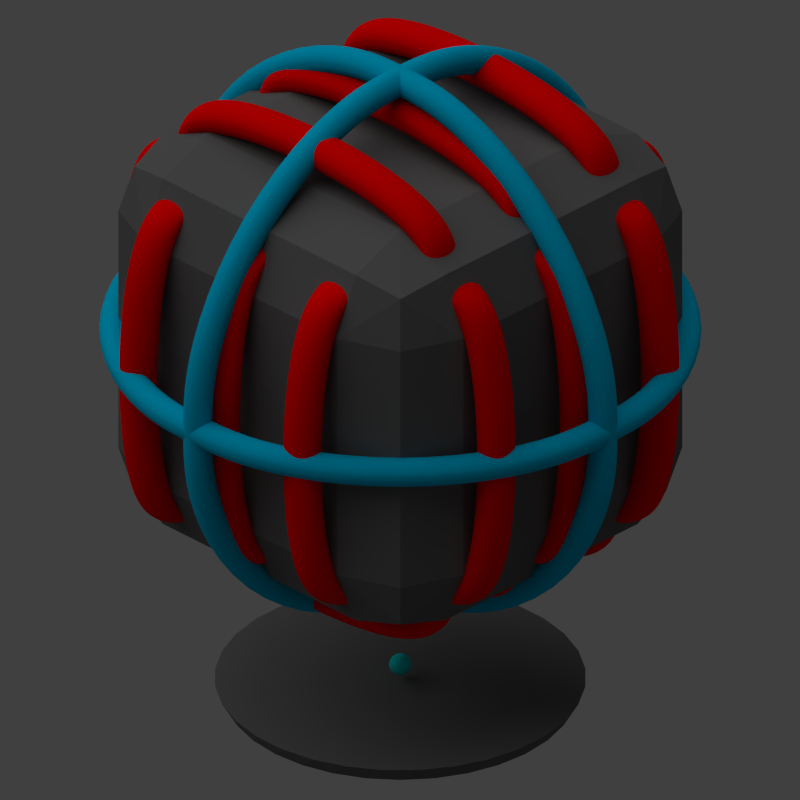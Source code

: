 # Source: compressor.blend  (saved by Blender 2.78.0; exported with 4.5.12 LTS)
import bpy
from mathutils import Matrix  # noqa: F401  (used for matrix-valued properties, if any)

bpy.ops.wm.read_factory_settings(use_empty=True)
scene = bpy.context.scene
scene.name = 'Scene'

# ---- collections
col_collection_1 = bpy.data.collections.new('Collection 1'); scene.collection.children.link(col_collection_1)

# ---- materials (node trees are filled in below, after node groups)
mat_material_006 = bpy.data.materials.new('Material.006')
mat_material_006.alpha_threshold = 0.0
mat_material_006.use_transparent_shadow = False
mat_material_006.diffuse_color = (0.0, 0.8, 0.8, 1.0)
mat_material_006.roughness = 0.5
mat_material_002 = bpy.data.materials.new('Material.002')
mat_material_002.alpha_threshold = 0.0
mat_material_002.use_transparent_shadow = False
mat_material_002.diffuse_color = (0.1376, 0.1376, 0.1376, 1.0)
mat_material_002.roughness = 0.5
mat_material_003 = bpy.data.materials.new('Material.003')
mat_material_003.alpha_threshold = 0.0
mat_material_003.use_transparent_shadow = False
mat_material_003.diffuse_color = (0.0, 0.5, 0.8, 1.0)
mat_material_003.roughness = 0.5
mat_material_001 = bpy.data.materials.new('Material.001')
mat_material_001.alpha_threshold = 0.0
mat_material_001.use_transparent_shadow = False
mat_material_001.diffuse_color = (1.0, 0.0, 0.0, 1.0)
mat_material_001.roughness = 0.5
mat_material = bpy.data.materials.new('Material')
mat_material.alpha_threshold = 0.0
mat_material.use_transparent_shadow = False
mat_material.diffuse_color = (1.0, 0.0, 0.0, 1.0)
mat_material.roughness = 0.5
mat_material.line_color = (0.0, 0.0, 0.0, 1.0)

# ---- material node trees

# ---- world
world_world = bpy.data.worlds.new('World'); scene.world = world_world
world_world.color = (0.05088, 0.05088, 0.05088)
world_world.use_sun_shadow = False
world_world.sun_shadow_jitter_overblur = 0.0
world_world.cycles.sampling_method = 'NONE'
world_world.cycles.sample_map_resolution = 256

# ---- cameras
cam_camera = bpy.data.cameras.new('Camera')
cam_camera.type = 'ORTHO'
cam_camera.clip_end = 100.0
cam_camera.lens = 35.0
cam_camera.sensor_width = 32.0
cam_camera.sensor_height = 18.0
cam_camera.ortho_scale = 7.0
cam_camera.dof.focus_distance = 0.0
cam_camera.dof.aperture_fstop = 128.0

# ---- lights
light_sun = bpy.data.lights.new('Sun', 'SUN')
light_sun.transmission_factor = 0.0
light_sun.angle = 1.571
light_sun.energy = 1.0
light_sun.shadow_buffer_clip_start = 0.5
light_sun.shadow_soft_size = 1.0
light_sun.shadow_cascade_max_distance = 1000.0
light_sun.cycles.use_multiple_importance_sampling = False
light_lamp = bpy.data.lights.new('Lamp', 'POINT')
light_lamp.transmission_factor = 0.0
light_lamp.cutoff_distance = 30.0
light_lamp.energy = 2.0
light_lamp.shadow_buffer_clip_start = 1.001
light_lamp.shadow_soft_size = 1.0
light_lamp.shadow_maximum_resolution = 0.006
light_lamp.use_absolute_resolution = True
light_lamp.cycles.use_multiple_importance_sampling = False

# ---- meshes
me_sphere = bpy.data.meshes.new('Sphere')
me_sphere.from_pydata([(-0.1951, 0.0, 0.9808), (-0.3827, 0.0, 0.9239), (-0.5556, 0.0, 0.8315), (-0.7071, 0.0, 0.7071), (-0.8315, 0.0, 0.5556), (-0.9239, 0.0, 0.3827), (-0.9808, 0.0, 0.1951), (-1.0, 0.0, 7.55e-08), (-0.9808, 0.0, -0.1951), (-0.9239, 0.0, -0.3827), (-0.8315, 0.0, -0.5556), (-0.7071, 0.0, -0.7071), (-0.5556, 0.0, -0.8315), (-0.3827, 0.0, -0.9239), (-0.1951, 0.0, -0.9808), (-0.1913, 0.03806, 0.9808), (-0.3753, 0.07466, 0.9239), (-0.5449, 0.1084, 0.8315), (-0.6935, 0.1379, 0.7071), (-0.8155, 0.1622, 0.5556), (-0.9061, 0.1802, 0.3827), (-0.9619, 0.1913, 0.1951), (-0.9808, 0.1951, 7.55e-08), (-0.9619, 0.1913, -0.1951), (-0.9061, 0.1802, -0.3827), (-0.8155, 0.1622, -0.5556), (-0.6935, 0.1379, -0.7071), (-0.5449, 0.1084, -0.8315), (-0.3753, 0.07466, -0.9239), (-0.1913, 0.03806, -0.9808), (-0.1802, 0.07466, 0.9808), (-0.3536, 0.1464, 0.9239), (-0.5133, 0.2126, 0.8315), (-0.6533, 0.2706, 0.7071), (-0.7682, 0.3182, 0.5556), (-0.8536, 0.3536, 0.3827), (-0.9061, 0.3753, 0.1951), (-0.9239, 0.3827, 7.55e-08), (-0.9061, 0.3753, -0.1951), (-0.8536, 0.3536, -0.3827), (-0.7682, 0.3182, -0.5556), (-0.6533, 0.2706, -0.7071), (-0.5133, 0.2126, -0.8315), (-0.3536, 0.1464, -0.9239), (-0.1802, 0.07466, -0.9808), (-0.1622, 0.1084, 0.9808), (-0.3182, 0.2126, 0.9239), (-0.4619, 0.3087, 0.8315), (-0.5879, 0.3928, 0.7071), (-0.6913, 0.4619, 0.5556), (-0.7682, 0.5133, 0.3827), (-0.8155, 0.5449, 0.1951), (-0.8315, 0.5556, 7.55e-08), (-0.8155, 0.5449, -0.1951), (-0.7682, 0.5133, -0.3827), (-0.6913, 0.4619, -0.5556), (-0.5879, 0.3928, -0.7071), (-0.4619, 0.3087, -0.8315), (-0.3182, 0.2126, -0.9239), (-0.1622, 0.1084, -0.9808), (-0.1379, 0.1379, 0.9808), (-0.2706, 0.2706, 0.9239), (-0.3928, 0.3928, 0.8315), (-0.5, 0.5, 0.7071), (-0.5879, 0.5879, 0.5556), (-0.6533, 0.6533, 0.3827), (-0.6935, 0.6935, 0.1951), (-0.7071, 0.7071, 7.55e-08), (-0.6935, 0.6935, -0.1951), (-0.6533, 0.6533, -0.3827), (-0.5879, 0.5879, -0.5556), (-0.5, 0.5, -0.7071), (-0.3928, 0.3928, -0.8315), (-0.2706, 0.2706, -0.9239), (-0.1379, 0.1379, -0.9808), (-0.1084, 0.1622, 0.9808), (-0.2126, 0.3182, 0.9239), (-0.3087, 0.4619, 0.8315), (-0.3928, 0.5879, 0.7071), (-0.4619, 0.6913, 0.5556), (-0.5133, 0.7682, 0.3827), (-0.5449, 0.8155, 0.1951), (-0.5556, 0.8315, 7.55e-08), (-0.5449, 0.8155, -0.1951), (-0.5133, 0.7682, -0.3827), (-0.4619, 0.6913, -0.5556), (-0.3928, 0.5879, -0.7071), (-0.3087, 0.4619, -0.8315), (-0.2126, 0.3182, -0.9239), (-0.1084, 0.1622, -0.9808), (-0.07466, 0.1802, 0.9808), (-0.1464, 0.3536, 0.9239), (-0.2126, 0.5133, 0.8315), (-0.2706, 0.6533, 0.7071), (-0.3182, 0.7682, 0.5556), (-0.3536, 0.8536, 0.3827), (-0.3753, 0.9061, 0.1951), (-0.3827, 0.9239, 7.55e-08), (-0.3753, 0.9061, -0.1951), (-0.3536, 0.8536, -0.3827), (-0.3182, 0.7682, -0.5556), (-0.2706, 0.6533, -0.7071), (-0.2126, 0.5133, -0.8315), (-0.1464, 0.3536, -0.9239), (-0.07466, 0.1802, -0.9808), (-0.03806, 0.1913, 0.9808), (-0.07466, 0.3753, 0.9239), (-0.1084, 0.5449, 0.8315), (-0.1379, 0.6935, 0.7071), (-0.1622, 0.8155, 0.5556), (-0.1802, 0.9061, 0.3827), (-0.1913, 0.9619, 0.1951), (-0.1951, 0.9808, 7.55e-08), (-0.1913, 0.9619, -0.1951), (-0.1802, 0.9061, -0.3827), (-0.1622, 0.8155, -0.5556), (-0.1379, 0.6935, -0.7071), (-0.1084, 0.5449, -0.8315), (-0.07466, 0.3753, -0.9239), (-0.03806, 0.1913, -0.9808), (3.266e-07, 0.1951, 0.9808), (3.192e-07, 0.3827, 0.9239), (3.117e-07, 0.5556, 0.8315), (3.192e-07, 0.7071, 0.7071), (3.341e-07, 0.8315, 0.5556), (2.745e-07, 0.9239, 0.3827), (3.937e-07, 0.9808, 0.1951), (3.788e-07, 1.0, 7.55e-08), (3.937e-07, 0.9808, -0.1951), (2.298e-07, 0.9239, -0.3827), (3.341e-07, 0.8315, -0.5556), (3.192e-07, 0.7071, -0.7071), (3.415e-07, 0.5556, -0.8315), (3.043e-07, 0.3827, -0.9239), (3.08e-07, 0.1951, -0.9808), (0.03806, 0.1913, 0.9808), (0.07466, 0.3753, 0.9239), (0.1084, 0.5449, 0.8315), (0.138, 0.6935, 0.7071), (0.1622, 0.8155, 0.5556), (0.1802, 0.9061, 0.3827), (0.1913, 0.9619, 0.1951), (0.1951, 0.9808, 7.55e-08), (0.1913, 0.9619, -0.1951), (0.1802, 0.9061, -0.3827), (0.1622, 0.8155, -0.5556), (0.138, 0.6935, -0.7071), (0.1084, 0.5449, -0.8315), (0.07466, 0.3753, -0.9239), (0.03806, 0.1913, -0.9808), (0.07466, 0.1802, 0.9808), (0.1464, 0.3536, 0.9239), (0.2126, 0.5133, 0.8315), (0.2706, 0.6533, 0.7071), (0.3182, 0.7682, 0.5556), (0.3536, 0.8536, 0.3827), (0.3753, 0.9061, 0.1951), (0.3827, 0.9239, 7.55e-08), (0.3753, 0.9061, -0.1951), (0.3536, 0.8536, -0.3827), (0.3182, 0.7682, -0.5556), (0.2706, 0.6533, -0.7071), (0.2126, 0.5133, -0.8315), (0.1464, 0.3536, -0.9239), (0.07466, 0.1802, -0.9808), (0.1084, 0.1622, 0.9808), (0.2126, 0.3182, 0.9239), (0.3087, 0.4619, 0.8315), (0.3928, 0.5879, 0.7071), (0.4619, 0.6913, 0.5556), (0.5133, 0.7682, 0.3827), (0.5449, 0.8155, 0.1951), (0.5556, 0.8315, 7.55e-08), (0.5449, 0.8155, -0.1951), (0.5133, 0.7682, -0.3827), (0.4619, 0.6913, -0.5556), (0.3928, 0.5879, -0.7071), (0.3087, 0.4619, -0.8315), (0.2126, 0.3182, -0.9239), (0.1084, 0.1622, -0.9808), (0.138, 0.1379, 0.9808), (0.2706, 0.2706, 0.9239), (0.3928, 0.3928, 0.8315), (0.5, 0.5, 0.7071), (0.5879, 0.5879, 0.5556), (0.6533, 0.6533, 0.3827), (0.6935, 0.6935, 0.1951), (0.7071, 0.7071, 7.55e-08), (0.6935, 0.6935, -0.1951), (0.6533, 0.6533, -0.3827), (0.5879, 0.5879, -0.5556), (0.5, 0.5, -0.7071), (0.3928, 0.3928, -0.8315), (0.2706, 0.2706, -0.9239), (0.138, 0.1379, -0.9808), (0.1622, 0.1084, 0.9808), (0.3182, 0.2126, 0.9239), (0.4619, 0.3087, 0.8315), (0.5879, 0.3928, 0.7071), (0.6913, 0.4619, 0.5556), (0.7682, 0.5133, 0.3827), (0.8155, 0.5449, 0.1951), (0.8315, 0.5556, 7.55e-08), (0.8155, 0.5449, -0.1951), (0.7682, 0.5133, -0.3827), (0.6913, 0.4619, -0.5556), (0.5879, 0.3928, -0.7071), (0.4619, 0.3087, -0.8315), (0.3182, 0.2126, -0.9239), (0.1622, 0.1084, -0.9808), (0.1802, 0.07466, 0.9808), (0.3536, 0.1464, 0.9239), (0.5133, 0.2126, 0.8315), (0.6533, 0.2706, 0.7071), (0.7682, 0.3182, 0.5556), (0.8536, 0.3536, 0.3827), (0.9061, 0.3753, 0.1951), (0.9239, 0.3827, 7.55e-08), (0.9061, 0.3753, -0.1951), (0.8536, 0.3536, -0.3827), (0.7682, 0.3182, -0.5556), (0.6533, 0.2706, -0.7071), (0.5133, 0.2126, -0.8315), (0.3536, 0.1464, -0.9239), (0.1802, 0.07466, -0.9808), (0.1913, 0.03806, 0.9808), (0.3753, 0.07466, 0.9239), (0.5449, 0.1084, 0.8315), (0.6935, 0.1379, 0.7071), (0.8155, 0.1622, 0.5556), (0.9061, 0.1802, 0.3827), (0.9619, 0.1913, 0.1951), (0.9808, 0.1951, 7.55e-08), (0.9619, 0.1913, -0.1951), (0.9061, 0.1802, -0.3827), (0.8155, 0.1622, -0.5556), (0.6935, 0.1379, -0.7071), (0.5449, 0.1084, -0.8315), (0.3753, 0.07466, -0.9239), (0.1913, 0.03806, -0.9808), (0.1951, -7.212e-09, 0.9808), (0.3827, 4.122e-08, 0.9239), (0.5556, 2.632e-08, 0.8315), (0.7071, -2.584e-08, 0.7071), (0.8315, -8.544e-08, 0.5556), (0.9239, 6.357e-08, 0.3827), (0.9808, -8.544e-08, 0.1951), (1.0, -1.003e-07, 7.55e-08), (0.9808, -8.544e-08, -0.1951), (0.9239, 6.357e-08, -0.3827), (0.8315, -8.544e-08, -0.5556), (0.7071, -2.584e-08, -0.7071), (0.5556, -1.094e-08, -0.8315), (0.3827, 3.964e-09, -0.9239), (0.1951, 3.964e-09, -0.9808), (0.1913, -0.03806, 0.9808), (0.3753, -0.07466, 0.9239), (0.5449, -0.1084, 0.8315), (0.6935, -0.1379, 0.7071), (0.8155, -0.1622, 0.5556), (0.9061, -0.1802, 0.3827), (0.9619, -0.1913, 0.1951), (0.9808, -0.1951, 7.55e-08), (0.9619, -0.1913, -0.1951), (0.9061, -0.1802, -0.3827), (0.8155, -0.1622, -0.5556), (0.6935, -0.1379, -0.7071), (0.5449, -0.1084, -0.8315), (0.3753, -0.07466, -0.9239), (0.1913, -0.03806, -0.9808), (0.1802, -0.07466, 0.9808), (0.3536, -0.1464, 0.9239), (0.5133, -0.2126, 0.8315), (0.6533, -0.2706, 0.7071), (0.7682, -0.3182, 0.5556), (0.8536, -0.3536, 0.3827), (0.9061, -0.3753, 0.1951), (0.9239, -0.3827, 7.55e-08), (0.9061, -0.3753, -0.1951), (0.8536, -0.3536, -0.3827), (0.7682, -0.3182, -0.5556), (0.6533, -0.2706, -0.7071), (0.5133, -0.2126, -0.8315), (0.3536, -0.1464, -0.9239), (0.1802, -0.07466, -0.9808), (0.1622, -0.1084, 0.9808), (0.3182, -0.2126, 0.9239), (0.4619, -0.3087, 0.8315), (0.5879, -0.3928, 0.7071), (0.6913, -0.4619, 0.5556), (0.7682, -0.5133, 0.3827), (0.8155, -0.5449, 0.1951), (0.8315, -0.5556, 7.55e-08), (0.8155, -0.5449, -0.1951), (0.7682, -0.5133, -0.3827), (0.6913, -0.4619, -0.5556), (0.5879, -0.3928, -0.7071), (0.4619, -0.3087, -0.8315), (0.3182, -0.2126, -0.9239), (0.1622, -0.1084, -0.9808), (0.138, -0.1379, 0.9808), (0.2706, -0.2706, 0.9239), (0.3928, -0.3928, 0.8315), (0.5, -0.5, 0.7071), (0.5879, -0.5879, 0.5556), (0.6533, -0.6533, 0.3827), (0.6935, -0.6935, 0.1951), (0.7071, -0.7071, 7.55e-08), (0.6935, -0.6935, -0.1951), (0.6533, -0.6533, -0.3827), (0.5879, -0.5879, -0.5556), (0.5, -0.5, -0.7071), (0.3928, -0.3928, -0.8315), (0.2706, -0.2706, -0.9239), (0.1379, -0.1379, -0.9808), (0.1084, -0.1622, 0.9808), (0.2126, -0.3182, 0.9239), (0.3087, -0.4619, 0.8315), (0.3928, -0.5879, 0.7071), (0.4619, -0.6913, 0.5556), (0.5133, -0.7682, 0.3827), (0.5449, -0.8155, 0.1951), (0.5556, -0.8315, 7.55e-08), (0.5449, -0.8155, -0.1951), (0.5133, -0.7682, -0.3827), (0.4619, -0.6913, -0.5556), (0.3928, -0.5879, -0.7071), (0.3087, -0.4619, -0.8315), (0.2126, -0.3182, -0.9239), (0.1084, -0.1622, -0.9808), (3.258e-07, 0.0, -1.0), (0.07466, -0.1802, 0.9808), (0.1464, -0.3536, 0.9239), (0.2126, -0.5133, 0.8315), (0.2706, -0.6533, 0.7071), (0.3182, -0.7682, 0.5556), (0.3536, -0.8536, 0.3827), (0.3753, -0.9061, 0.1951), (0.3827, -0.9239, 7.55e-08), (0.3753, -0.9061, -0.1951), (0.3536, -0.8536, -0.3827), (0.3182, -0.7682, -0.5556), (0.2706, -0.6533, -0.7071), (0.2126, -0.5133, -0.8315), (0.1464, -0.3536, -0.9239), (0.07466, -0.1802, -0.9808), (0.03806, -0.1913, 0.9808), (0.07466, -0.3753, 0.9239), (0.1084, -0.5449, 0.8315), (0.1379, -0.6935, 0.7071), (0.1622, -0.8155, 0.5556), (0.1802, -0.9061, 0.3827), (0.1913, -0.9619, 0.1951), (0.1951, -0.9808, 7.55e-08), (0.1913, -0.9619, -0.1951), (0.1802, -0.9061, -0.3827), (0.1622, -0.8155, -0.5556), (0.1379, -0.6935, -0.7071), (0.1084, -0.5449, -0.8315), (0.07466, -0.3753, -0.9239), (0.03806, -0.1913, -0.9808), (3.117e-07, -0.1951, 0.9808), (2.819e-07, -0.3827, 0.9239), (2.819e-07, -0.5556, 0.8315), (1.851e-07, -0.7071, 0.7071), (1.404e-07, -0.8315, 0.5556), (3.192e-07, -0.9239, 0.3827), (9.567e-08, -0.9808, 0.1951), (1.404e-07, -1.0, 7.55e-08), (9.567e-08, -0.9808, -0.1951), (3.192e-07, -0.9239, -0.3827), (1.404e-07, -0.8315, -0.5556), (1.851e-07, -0.7071, -0.7071), (2.596e-07, -0.5556, -0.8315), (2.521e-07, -0.3827, -0.9239), (3.155e-07, -0.1951, -0.9808), (-0.03806, -0.1913, 0.9808), (-0.07466, -0.3753, 0.9239), (-0.1084, -0.5449, 0.8315), (-0.1379, -0.6935, 0.7071), (-0.1622, -0.8155, 0.5556), (-0.1802, -0.9061, 0.3827), (-0.1913, -0.9619, 0.1951), (-0.1951, -0.9808, 7.55e-08), (-0.1913, -0.9619, -0.1951), (-0.1802, -0.9061, -0.3827), (-0.1622, -0.8155, -0.5556), (-0.1379, -0.6935, -0.7071), (-0.1084, -0.5449, -0.8315), (-0.07466, -0.3753, -0.9239), (-0.03806, -0.1913, -0.9808), (-0.07466, -0.1802, 0.9808), (-0.1464, -0.3536, 0.9239), (-0.2126, -0.5133, 0.8315), (-0.2706, -0.6533, 0.7071), (-0.3182, -0.7682, 0.5556), (-0.3536, -0.8536, 0.3827), (-0.3753, -0.9061, 0.1951), (-0.3827, -0.9239, 7.55e-08), (-0.3753, -0.9061, -0.1951), (-0.3536, -0.8536, -0.3827), (-0.3182, -0.7682, -0.5556), (-0.2706, -0.6533, -0.7071), (-0.2126, -0.5133, -0.8315), (-0.1464, -0.3536, -0.9239), (-0.07466, -0.1802, -0.9808), (-0.1084, -0.1622, 0.9808), (-0.2126, -0.3182, 0.9239), (-0.3087, -0.4619, 0.8315), (-0.3928, -0.5879, 0.7071), (-0.4619, -0.6913, 0.5556), (-0.5133, -0.7682, 0.3827), (-0.5449, -0.8155, 0.1951), (-0.5556, -0.8315, 7.55e-08), (-0.5449, -0.8155, -0.1951), (-0.5133, -0.7682, -0.3827), (-0.4619, -0.6913, -0.5556), (-0.3928, -0.5879, -0.7071), (-0.3087, -0.4619, -0.8315), (-0.2126, -0.3182, -0.9239), (-0.1084, -0.1622, -0.9808), (-0.1379, -0.1379, 0.9808), (-0.2706, -0.2706, 0.9239), (-0.3928, -0.3928, 0.8315), (-0.5, -0.5, 0.7071), (-0.5879, -0.5879, 0.5556), (-0.6533, -0.6533, 0.3827), (-0.6935, -0.6935, 0.1951), (-0.7071, -0.7071, 7.55e-08), (-0.6935, -0.6935, -0.1951), (-0.6533, -0.6533, -0.3827), (-0.5879, -0.5879, -0.5556), (-0.5, -0.5, -0.7071), (-0.3928, -0.3928, -0.8315), (-0.2706, -0.2706, -0.9239), (-0.1379, -0.1379, -0.9808), (-0.1622, -0.1084, 0.9808), (-0.3182, -0.2126, 0.9239), (-0.4619, -0.3087, 0.8315), (-0.5879, -0.3928, 0.7071), (-0.6913, -0.4619, 0.5556), (-0.7682, -0.5133, 0.3827), (-0.8155, -0.5449, 0.1951), (-0.8315, -0.5556, 7.55e-08), (-0.8155, -0.5449, -0.1951), (-0.7682, -0.5133, -0.3827), (-0.6913, -0.4619, -0.5556), (-0.5879, -0.3928, -0.7071), (-0.4619, -0.3087, -0.8315), (-0.3182, -0.2126, -0.9239), (-0.1622, -0.1084, -0.9808), (2.48e-08, -1.247e-07, 1.0), (-0.1802, -0.07466, 0.9808), (-0.3536, -0.1464, 0.9239), (-0.5133, -0.2126, 0.8315), (-0.6533, -0.2706, 0.7071), (-0.7682, -0.3182, 0.5556), (-0.8536, -0.3536, 0.3827), (-0.9061, -0.3753, 0.1951), (-0.9239, -0.3827, 7.55e-08), (-0.9061, -0.3753, -0.1951), (-0.8536, -0.3536, -0.3827), (-0.7682, -0.3182, -0.5556), (-0.6533, -0.2706, -0.7071), (-0.5133, -0.2126, -0.8315), (-0.3536, -0.1464, -0.9239), (-0.1802, -0.07466, -0.9808), (-0.1913, -0.03806, 0.9808), (-0.3753, -0.07466, 0.9239), (-0.5449, -0.1084, 0.8315), (-0.6935, -0.1379, 0.7071), (-0.8155, -0.1622, 0.5556), (-0.9061, -0.1802, 0.3827), (-0.9619, -0.1913, 0.1951), (-0.9808, -0.1951, 7.55e-08), (-0.9619, -0.1913, -0.1951), (-0.9061, -0.1802, -0.3827), (-0.8155, -0.1622, -0.5556), (-0.6935, -0.1379, -0.7071), (-0.5449, -0.1084, -0.8315), (-0.3753, -0.07466, -0.9239), (-0.1913, -0.03806, -0.9808)], [], [(2, 1, 16, 17), (10, 9, 24, 25), (3, 2, 17, 18), (11, 10, 25, 26), (4, 3, 18, 19), (12, 11, 26, 27), (5, 4, 19, 20), (13, 12, 27, 28), (6, 5, 20, 21), (14, 13, 28, 29), (7, 6, 21, 22), (8, 7, 22, 23), (1, 0, 15, 16), (9, 8, 23, 24), (23, 22, 37, 38), (16, 15, 30, 31), (24, 23, 38, 39), (17, 16, 31, 32), (25, 24, 39, 40), (18, 17, 32, 33), (26, 25, 40, 41), (19, 18, 33, 34), (27, 26, 41, 42), (20, 19, 34, 35), (28, 27, 42, 43), (21, 20, 35, 36), (29, 28, 43, 44), (22, 21, 36, 37), (42, 41, 56, 57), (35, 34, 49, 50), (43, 42, 57, 58), (36, 35, 50, 51), (44, 43, 58, 59), (37, 36, 51, 52), (38, 37, 52, 53), (31, 30, 45, 46), (39, 38, 53, 54), (32, 31, 46, 47), (40, 39, 54, 55), (33, 32, 47, 48), (41, 40, 55, 56), (34, 33, 48, 49), (54, 53, 68, 69), (47, 46, 61, 62), (55, 54, 69, 70), (48, 47, 62, 63), (56, 55, 70, 71), (49, 48, 63, 64), (57, 56, 71, 72), (50, 49, 64, 65), (58, 57, 72, 73), (51, 50, 65, 66), (59, 58, 73, 74), (52, 51, 66, 67), (53, 52, 67, 68), (46, 45, 60, 61), (73, 72, 87, 88), (66, 65, 80, 81), (74, 73, 88, 89), (67, 66, 81, 82), (68, 67, 82, 83), (61, 60, 75, 76), (69, 68, 83, 84), (62, 61, 76, 77), (70, 69, 84, 85), (63, 62, 77, 78), (71, 70, 85, 86), (64, 63, 78, 79), (72, 71, 86, 87), (65, 64, 79, 80), (77, 76, 91, 92), (85, 84, 99, 100), (78, 77, 92, 93), (86, 85, 100, 101), (79, 78, 93, 94), (87, 86, 101, 102), (80, 79, 94, 95), (88, 87, 102, 103), (81, 80, 95, 96), (89, 88, 103, 104), (82, 81, 96, 97), (83, 82, 97, 98), (76, 75, 90, 91), (84, 83, 98, 99), (96, 95, 110, 111), (104, 103, 118, 119), (97, 96, 111, 112), (98, 97, 112, 113), (91, 90, 105, 106), (99, 98, 113, 114), (92, 91, 106, 107), (100, 99, 114, 115), (93, 92, 107, 108), (101, 100, 115, 116), (94, 93, 108, 109), (102, 101, 116, 117), (95, 94, 109, 110), (103, 102, 117, 118), (115, 114, 129, 130), (108, 107, 122, 123), (116, 115, 130, 131), (109, 108, 123, 124), (117, 116, 131, 132), (110, 109, 124, 125), (118, 117, 132, 133), (111, 110, 125, 126), (119, 118, 133, 134), (112, 111, 126, 127), (113, 112, 127, 128), (106, 105, 120, 121), (114, 113, 128, 129), (107, 106, 121, 122), (134, 133, 148, 149), (127, 126, 141, 142), (128, 127, 142, 143), (121, 120, 135, 136), (129, 128, 143, 144), (122, 121, 136, 137), (130, 129, 144, 145), (123, 122, 137, 138), (131, 130, 145, 146), (124, 123, 138, 139), (132, 131, 146, 147), (125, 124, 139, 140), (133, 132, 147, 148), (126, 125, 140, 141), (138, 137, 152, 153), (146, 145, 160, 161), (139, 138, 153, 154), (147, 146, 161, 162), (140, 139, 154, 155), (148, 147, 162, 163), (141, 140, 155, 156), (149, 148, 163, 164), (142, 141, 156, 157), (143, 142, 157, 158), (136, 135, 150, 151), (144, 143, 158, 159), (137, 136, 151, 152), (145, 144, 159, 160), (157, 156, 171, 172), (158, 157, 172, 173), (151, 150, 165, 166), (159, 158, 173, 174), (152, 151, 166, 167), (160, 159, 174, 175), (153, 152, 167, 168), (161, 160, 175, 176), (154, 153, 168, 169), (162, 161, 176, 177), (155, 154, 169, 170), (163, 162, 177, 178), (156, 155, 170, 171), (164, 163, 178, 179), (176, 175, 190, 191), (169, 168, 183, 184), (177, 176, 191, 192), (170, 169, 184, 185), (178, 177, 192, 193), (171, 170, 185, 186), (179, 178, 193, 194), (172, 171, 186, 187), (173, 172, 187, 188), (166, 165, 180, 181), (174, 173, 188, 189), (167, 166, 181, 182), (175, 174, 189, 190), (168, 167, 182, 183), (188, 187, 202, 203), (181, 180, 195, 196), (189, 188, 203, 204), (182, 181, 196, 197), (190, 189, 204, 205), (183, 182, 197, 198), (191, 190, 205, 206), (184, 183, 198, 199), (192, 191, 206, 207), (185, 184, 199, 200), (193, 192, 207, 208), (186, 185, 200, 201), (194, 193, 208, 209), (187, 186, 201, 202), (207, 206, 221, 222), (200, 199, 214, 215), (208, 207, 222, 223), (201, 200, 215, 216), (209, 208, 223, 224), (202, 201, 216, 217), (203, 202, 217, 218), (196, 195, 210, 211), (204, 203, 218, 219), (197, 196, 211, 212), (205, 204, 219, 220), (198, 197, 212, 213), (206, 205, 220, 221), (199, 198, 213, 214), (211, 210, 225, 226), (219, 218, 233, 234), (212, 211, 226, 227), (220, 219, 234, 235), (213, 212, 227, 228), (221, 220, 235, 236), (214, 213, 228, 229), (222, 221, 236, 237), (215, 214, 229, 230), (223, 222, 237, 238), (216, 215, 230, 231), (224, 223, 238, 239), (217, 216, 231, 232), (218, 217, 232, 233), (230, 229, 244, 245), (238, 237, 252, 253), (231, 230, 245, 246), (239, 238, 253, 254), (232, 231, 246, 247), (233, 232, 247, 248), (226, 225, 240, 241), (234, 233, 248, 249), (227, 226, 241, 242), (235, 234, 249, 250), (228, 227, 242, 243), (236, 235, 250, 251), (229, 228, 243, 244), (237, 236, 251, 252), (249, 248, 263, 264), (242, 241, 256, 257), (250, 249, 264, 265), (243, 242, 257, 258), (251, 250, 265, 266), (244, 243, 258, 259), (252, 251, 266, 267), (245, 244, 259, 260), (253, 252, 267, 268), (246, 245, 260, 261), (254, 253, 268, 269), (247, 246, 261, 262), (248, 247, 262, 263), (241, 240, 255, 256), (268, 267, 282, 283), (261, 260, 275, 276), (269, 268, 283, 284), (262, 261, 276, 277), (263, 262, 277, 278), (256, 255, 270, 271), (264, 263, 278, 279), (257, 256, 271, 272), (265, 264, 279, 280), (258, 257, 272, 273), (266, 265, 280, 281), (259, 258, 273, 274), (267, 266, 281, 282), (260, 259, 274, 275), (272, 271, 286, 287), (280, 279, 294, 295), (273, 272, 287, 288), (281, 280, 295, 296), (274, 273, 288, 289), (282, 281, 296, 297), (275, 274, 289, 290), (283, 282, 297, 298), (276, 275, 290, 291), (284, 283, 298, 299), (277, 276, 291, 292), (278, 277, 292, 293), (271, 270, 285, 286), (279, 278, 293, 294), (291, 290, 305, 306), (299, 298, 313, 314), (292, 291, 306, 307), (293, 292, 307, 308), (286, 285, 300, 301), (294, 293, 308, 309), (287, 286, 301, 302), (295, 294, 309, 310), (288, 287, 302, 303), (296, 295, 310, 311), (289, 288, 303, 304), (297, 296, 311, 312), (290, 289, 304, 305), (298, 297, 312, 313), (310, 309, 324, 325), (303, 302, 317, 318), (311, 310, 325, 326), (304, 303, 318, 319), (312, 311, 326, 327), (305, 304, 319, 320), (313, 312, 327, 328), (306, 305, 320, 321), (314, 313, 328, 329), (307, 306, 321, 322), (308, 307, 322, 323), (301, 300, 315, 316), (309, 308, 323, 324), (302, 301, 316, 317), (329, 328, 344, 345), (322, 321, 337, 338), (323, 322, 338, 339), (316, 315, 331, 332), (324, 323, 339, 340), (317, 316, 332, 333), (325, 324, 340, 341), (318, 317, 333, 334), (326, 325, 341, 342), (319, 318, 334, 335), (327, 326, 342, 343), (320, 319, 335, 336), (328, 327, 343, 344), (321, 320, 336, 337), (342, 341, 356, 357), (335, 334, 349, 350), (343, 342, 357, 358), (336, 335, 350, 351), (344, 343, 358, 359), (337, 336, 351, 352), (345, 344, 359, 360), (338, 337, 352, 353), (339, 338, 353, 354), (332, 331, 346, 347), (340, 339, 354, 355), (333, 332, 347, 348), (341, 340, 355, 356), (334, 333, 348, 349), (354, 353, 368, 369), (347, 346, 361, 362), (355, 354, 369, 370), (348, 347, 362, 363), (356, 355, 370, 371), (349, 348, 363, 364), (357, 356, 371, 372), (350, 349, 364, 365), (358, 357, 372, 373), (351, 350, 365, 366), (359, 358, 373, 374), (352, 351, 366, 367), (360, 359, 374, 375), (353, 352, 367, 368), (365, 364, 379, 380), (373, 372, 387, 388), (366, 365, 380, 381), (374, 373, 388, 389), (367, 366, 381, 382), (375, 374, 389, 390), (368, 367, 382, 383), (369, 368, 383, 384), (362, 361, 376, 377), (370, 369, 384, 385), (363, 362, 377, 378), (371, 370, 385, 386), (364, 363, 378, 379), (372, 371, 386, 387), (384, 383, 398, 399), (377, 376, 391, 392), (385, 384, 399, 400), (378, 377, 392, 393), (386, 385, 400, 401), (379, 378, 393, 394), (387, 386, 401, 402), (380, 379, 394, 395), (388, 387, 402, 403), (381, 380, 395, 396), (389, 388, 403, 404), (382, 381, 396, 397), (390, 389, 404, 405), (383, 382, 397, 398), (403, 402, 417, 418), (396, 395, 410, 411), (404, 403, 418, 419), (397, 396, 411, 412), (405, 404, 419, 420), (398, 397, 412, 413), (399, 398, 413, 414), (392, 391, 406, 407), (400, 399, 414, 415), (393, 392, 407, 408), (401, 400, 415, 416), (394, 393, 408, 409), (402, 401, 416, 417), (395, 394, 409, 410), (407, 406, 421, 422), (415, 414, 429, 430), (408, 407, 422, 423), (416, 415, 430, 431), (409, 408, 423, 424), (417, 416, 431, 432), (410, 409, 424, 425), (418, 417, 432, 433), (411, 410, 425, 426), (419, 418, 433, 434), (412, 411, 426, 427), (420, 419, 434, 435), (413, 412, 427, 428), (414, 413, 428, 429), (426, 425, 440, 441), (434, 433, 448, 449), (427, 426, 441, 442), (435, 434, 449, 450), (428, 427, 442, 443), (429, 428, 443, 444), (422, 421, 436, 437), (430, 429, 444, 445), (423, 422, 437, 438), (431, 430, 445, 446), (424, 423, 438, 439), (432, 431, 446, 447), (425, 424, 439, 440), (433, 432, 447, 448), (445, 444, 460, 461), (438, 437, 453, 454), (446, 445, 461, 462), (439, 438, 454, 455), (447, 446, 462, 463), (440, 439, 455, 456), (448, 447, 463, 464), (441, 440, 456, 457), (449, 448, 464, 465), (442, 441, 457, 458), (450, 449, 465, 466), (443, 442, 458, 459), (444, 443, 459, 460), (437, 436, 452, 453), (465, 464, 479, 480), (458, 457, 472, 473), (466, 465, 480, 481), (459, 458, 473, 474), (460, 459, 474, 475), (453, 452, 467, 468), (461, 460, 475, 476), (454, 453, 468, 469), (462, 461, 476, 477), (455, 454, 469, 470), (463, 462, 477, 478), (456, 455, 470, 471), (464, 463, 478, 479), (457, 456, 471, 472), (0, 451, 15), (330, 14, 29), (15, 451, 30), (330, 29, 44), (30, 451, 45), (330, 44, 59), (45, 451, 60), (330, 59, 74), (60, 451, 75), (330, 74, 89), (75, 451, 90), (330, 89, 104), (90, 451, 105), (330, 104, 119), (105, 451, 120), (330, 119, 134), (120, 451, 135), (330, 134, 149), (135, 451, 150), (330, 149, 164), (150, 451, 165), (330, 164, 179), (165, 451, 180), (330, 179, 194), (330, 194, 209), (180, 451, 195), (195, 451, 210), (330, 209, 224), (210, 451, 225), (330, 224, 239), (225, 451, 240), (330, 239, 254), (240, 451, 255), (330, 254, 269), (255, 451, 270), (330, 269, 284), (270, 451, 285), (330, 284, 299), (285, 451, 300), (330, 299, 314), (300, 451, 315), (330, 314, 329), (315, 451, 331), (330, 329, 345), (331, 451, 346), (330, 345, 360), (346, 451, 361), (330, 360, 375), (361, 451, 376), (330, 375, 390), (376, 451, 391), (330, 390, 405), (391, 451, 406), (330, 405, 420), (406, 451, 421), (330, 420, 435), (421, 451, 436), (330, 435, 450), (436, 451, 452), (330, 450, 466), (452, 451, 467), (330, 466, 481), (477, 476, 9, 10), (470, 469, 2, 3), (478, 477, 10, 11), (471, 470, 3, 4), (479, 478, 11, 12), (472, 471, 4, 5), (480, 479, 12, 13), (473, 472, 5, 6), (481, 480, 13, 14), (474, 473, 6, 7), (467, 451, 0), (330, 481, 14), (475, 474, 7, 8), (468, 467, 0, 1), (476, 475, 8, 9), (469, 468, 1, 2)])
me_sphere.materials.append(mat_material_006)
me_sphere.use_remesh_preserve_volume = False
me_sphere.use_remesh_preserve_attributes = False
me_sphere.use_mirror_vertex_groups = False
me_sphere.update()
me_cone = bpy.data.meshes.new('Cone')
me_cone.from_pydata([(0.0, 1.0, -1.0), (0.1951, 0.9808, -1.0), (0.3827, 0.9239, -1.0), (0.5556, 0.8315, -1.0), (0.7071, 0.7071, -1.0), (0.8315, 0.5556, -1.0), (0.9239, 0.3827, -1.0), (0.9808, 0.1951, -1.0), (1.0, 7.55e-08, -1.0), (0.0, 0.0, 1.0), (0.9808, -0.1951, -1.0), (0.9239, -0.3827, -1.0), (0.8315, -0.5556, -1.0), (0.7071, -0.7071, -1.0), (0.5556, -0.8315, -1.0), (0.3827, -0.9239, -1.0), (0.1951, -0.9808, -1.0), (-3.258e-07, -1.0, -1.0), (-0.1951, -0.9808, -1.0), (-0.3827, -0.9239, -1.0), (-0.5556, -0.8315, -1.0), (-0.7071, -0.7071, -1.0), (-0.8315, -0.5556, -1.0), (-0.9239, -0.3827, -1.0), (-0.9808, -0.1951, -1.0), (-1.0, 9.656e-07, -1.0), (-0.9808, 0.1951, -1.0), (-0.9239, 0.3827, -1.0), (-0.8315, 0.5556, -1.0), (-0.7071, 0.7071, -1.0), (-0.5556, 0.8315, -1.0), (-0.3827, 0.9239, -1.0), (-0.1951, 0.9808, -1.0)], [], [(31, 9, 32), (0, 9, 1), (30, 9, 31), (29, 9, 30), (28, 9, 29), (27, 9, 28), (26, 9, 27), (25, 9, 26), (24, 9, 25), (23, 9, 24), (22, 9, 23), (21, 9, 22), (20, 9, 21), (19, 9, 20), (18, 9, 19), (17, 9, 18), (16, 9, 17), (15, 9, 16), (14, 9, 15), (13, 9, 14), (12, 9, 13), (11, 9, 12), (10, 9, 11), (8, 9, 10), (7, 9, 8), (6, 9, 7), (5, 9, 6), (4, 9, 5), (3, 9, 4), (2, 9, 3), (32, 9, 0), (1, 9, 2), (0, 1, 2, 3, 4, 5, 6, 7, 8, 10, 11, 12, 13, 14, 15, 16, 17, 18, 19, 20, 21, 22, 23, 24, 25, 26, 27, 28, 29, 30, 31, 32)])
me_cone.materials.append(mat_material_002)
me_cone.use_remesh_preserve_volume = False
me_cone.use_remesh_preserve_attributes = False
me_cone.use_mirror_vertex_groups = False
me_cone.update()
me_cube_001 = bpy.data.meshes.new('Cube.001')
me_cube_001.from_pydata([(-1.0, -1.0, -1.0), (-1.0, -1.0, 1.0), (-1.0, 1.0, -1.0), (-1.0, 1.0, 1.0), (1.0, -1.0, -1.0), (1.0, -1.0, 1.0), (1.0, 1.0, -1.0), (1.0, 1.0, 1.0)], [], [(1, 3, 2, 0), (3, 7, 6, 2), (7, 5, 4, 6), (5, 1, 0, 4), (0, 2, 6, 4), (5, 7, 3, 1)])
me_cube_001.materials.append(mat_material)
me_cube_001.use_remesh_preserve_volume = False
me_cube_001.use_remesh_preserve_attributes = False
me_cube_001.use_mirror_vertex_groups = False
me_cube_001.update()
me_cube_002 = bpy.data.meshes.new('Cube.002')
me_cube_002.from_pydata([(-1.0, -1.0, -1.0), (-1.0, -1.0, 1.0), (-1.0, 1.0, -1.0), (-1.0, 1.0, 1.0), (1.0, -1.0, -1.0), (1.0, -1.0, 1.0), (1.0, 1.0, -1.0), (1.0, 1.0, 1.0)], [], [(1, 3, 2, 0), (3, 7, 6, 2), (7, 5, 4, 6), (5, 1, 0, 4), (0, 2, 6, 4), (5, 7, 3, 1)])
me_cube_002.materials.append(mat_material_002)
me_cube_002.use_remesh_preserve_volume = False
me_cube_002.use_remesh_preserve_attributes = False
me_cube_002.use_mirror_vertex_groups = False
me_cube_002.update()

# ---- curves / text
cu_nurbscircle_019 = bpy.data.curves.new('NurbsCircle.019', 'CURVE')
cu_nurbscircle_019.dimensions = '3D'
_sp = cu_nurbscircle_019.splines.new('NURBS'); _sp.points.add(7)
_sp.points.foreach_set('co', [0.0, -1.0, 0.0, 1.0, -1.0, -1.0, 0.0, 0.3536, -1.0, 0.0, 0.0, 1.0, -1.0, 1.0, 0.0, 0.3536, 0.0, 1.0, 0.0, 1.0, 1.0, 1.0, 0.0, 0.3536, 1.0, 0.0, 0.0, 1.0, 1.0, -1.0, 0.0, 0.3536])
_sp.order_v = 0
_sp.use_cyclic_u = True
cu_nurbscircle_019.use_path = True
cu_nurbscircle_019.use_path_clamp = True
cu_nurbscircle_019.bevel_resolution = 0
cu_nurbscircle_019.fill_mode = 'HALF'
cu_nurbscircle = bpy.data.curves.new('NurbsCircle', 'CURVE')
cu_nurbscircle.dimensions = '3D'
_sp = cu_nurbscircle.splines.new('NURBS'); _sp.points.add(7)
_sp.points.foreach_set('co', [0.0, -1.0, 0.0, 1.0, -1.0, -1.0, 0.0, 0.3536, -1.0, 0.0, 0.0, 1.0, -1.0, 1.0, 0.0, 0.3536, 0.0, 1.0, 0.0, 1.0, 1.0, 1.0, 0.0, 0.3536, 1.0, 0.0, 0.0, 1.0, 1.0, -1.0, 0.0, 0.3536])
_sp.order_v = 0
_sp.use_cyclic_u = True
cu_nurbscircle.use_path = True
cu_nurbscircle.use_path_clamp = True
cu_nurbscircle.bevel_resolution = 0
cu_nurbscircle.fill_mode = 'HALF'
cu_nurbscircle_018 = bpy.data.curves.new('NurbsCircle.018', 'CURVE')
cu_nurbscircle_018.dimensions = '3D'
_sp = cu_nurbscircle_018.splines.new('NURBS'); _sp.points.add(7)
_sp.points.foreach_set('co', [0.0, -1.0, 0.0, 1.0, -1.0, -1.0, 0.0, 0.3536, -1.0, 0.0, 0.0, 1.0, -1.0, 1.0, 0.0, 0.3536, 0.0, 1.0, 0.0, 1.0, 1.0, 1.0, 0.0, 0.3536, 1.0, 0.0, 0.0, 1.0, 1.0, -1.0, 0.0, 0.3536])
_sp.order_v = 0
_sp.use_cyclic_u = True
cu_nurbscircle_018.materials.append(mat_material_003)
cu_nurbscircle_018.use_path = True
cu_nurbscircle_018.use_path_clamp = True
cu_nurbscircle_018.bevel_mode = 'OBJECT'
cu_nurbscircle_018.bevel_resolution = 0
cu_nurbscircle_018.fill_mode = 'HALF'
cu_nurbspath = bpy.data.curves.new('NurbsPath', 'CURVE')
cu_nurbspath.dimensions = '3D'
_sp = cu_nurbspath.splines.new('NURBS'); _sp.points.add(4)
_sp.points.foreach_set('co', [-1.924, 0.4172, -2.918e-09, 1.0, -1.925, 0.0, 3.547e-08, 1.0, 0.01264, 0.0, -4.846e-10, 1.0, 1.925, 0.0, -3.547e-08, 1.0, 1.924, 0.4172, 2.918e-09, 1.0])
_sp.order_u = 5
_sp.order_v = 0
_sp.use_endpoint_u = True
cu_nurbspath.materials.append(mat_material_001)
cu_nurbspath.use_path = True
cu_nurbspath.use_path_clamp = True
cu_nurbspath.bevel_mode = 'OBJECT'
cu_nurbspath.bevel_resolution = 0
cu_nurbspath.fill_mode = 'HALF'
cu_nurbscircle_001 = bpy.data.curves.new('NurbsCircle.001', 'CURVE')
cu_nurbscircle_001.dimensions = '3D'
_sp = cu_nurbscircle_001.splines.new('NURBS'); _sp.points.add(7)
_sp.points.foreach_set('co', [0.0, -1.0, 0.0, 1.0, -1.0, -1.0, 0.0, 0.3536, -1.0, 0.0, 0.0, 1.0, -1.0, 1.0, 0.0, 0.3536, 0.0, 1.0, 0.0, 1.0, 1.0, 1.0, 0.0, 0.3536, 1.0, 0.0, 0.0, 1.0, 1.0, -1.0, 0.0, 0.3536])
_sp.order_v = 0
_sp.use_cyclic_u = True
cu_nurbscircle_001.use_path = True
cu_nurbscircle_001.use_path_clamp = True
cu_nurbscircle_001.bevel_resolution = 0
cu_nurbscircle_001.fill_mode = 'HALF'
cu_nurbspath_001 = bpy.data.curves.new('NurbsPath.001', 'CURVE')
cu_nurbspath_001.dimensions = '3D'
_sp = cu_nurbspath_001.splines.new('NURBS'); _sp.points.add(4)
_sp.points.foreach_set('co', [-1.924, 0.4172, -2.918e-09, 1.0, -1.925, 0.0, 3.547e-08, 1.0, 0.01264, 0.0, -4.846e-10, 1.0, 1.925, 0.0, -3.547e-08, 1.0, 1.924, 0.4172, 2.918e-09, 1.0])
_sp.order_u = 5
_sp.order_v = 0
_sp.use_endpoint_u = True
cu_nurbspath_001.materials.append(mat_material_001)
cu_nurbspath_001.use_path = True
cu_nurbspath_001.use_path_clamp = True
cu_nurbspath_001.bevel_mode = 'OBJECT'
cu_nurbspath_001.bevel_resolution = 0
cu_nurbspath_001.fill_mode = 'HALF'
cu_nurbscircle_002 = bpy.data.curves.new('NurbsCircle.002', 'CURVE')
cu_nurbscircle_002.dimensions = '3D'
_sp = cu_nurbscircle_002.splines.new('NURBS'); _sp.points.add(7)
_sp.points.foreach_set('co', [0.0, -1.0, 0.0, 1.0, -1.0, -1.0, 0.0, 0.3536, -1.0, 0.0, 0.0, 1.0, -1.0, 1.0, 0.0, 0.3536, 0.0, 1.0, 0.0, 1.0, 1.0, 1.0, 0.0, 0.3536, 1.0, 0.0, 0.0, 1.0, 1.0, -1.0, 0.0, 0.3536])
_sp.order_v = 0
_sp.use_cyclic_u = True
cu_nurbscircle_002.use_path = True
cu_nurbscircle_002.use_path_clamp = True
cu_nurbscircle_002.bevel_resolution = 0
cu_nurbscircle_002.fill_mode = 'HALF'
cu_nurbspath_002 = bpy.data.curves.new('NurbsPath.002', 'CURVE')
cu_nurbspath_002.dimensions = '3D'
_sp = cu_nurbspath_002.splines.new('NURBS'); _sp.points.add(4)
_sp.points.foreach_set('co', [-1.924, 0.4172, -2.918e-09, 1.0, -1.925, 0.0, 3.547e-08, 1.0, 0.01264, 0.0, -4.846e-10, 1.0, 1.925, 0.0, -3.547e-08, 1.0, 1.924, 0.4172, 2.918e-09, 1.0])
_sp.order_u = 5
_sp.order_v = 0
_sp.use_endpoint_u = True
cu_nurbspath_002.materials.append(mat_material_001)
cu_nurbspath_002.use_path = True
cu_nurbspath_002.use_path_clamp = True
cu_nurbspath_002.bevel_mode = 'OBJECT'
cu_nurbspath_002.bevel_resolution = 0
cu_nurbspath_002.fill_mode = 'HALF'
cu_nurbscircle_003 = bpy.data.curves.new('NurbsCircle.003', 'CURVE')
cu_nurbscircle_003.dimensions = '3D'
_sp = cu_nurbscircle_003.splines.new('NURBS'); _sp.points.add(7)
_sp.points.foreach_set('co', [0.0, -1.0, 0.0, 1.0, -1.0, -1.0, 0.0, 0.3536, -1.0, 0.0, 0.0, 1.0, -1.0, 1.0, 0.0, 0.3536, 0.0, 1.0, 0.0, 1.0, 1.0, 1.0, 0.0, 0.3536, 1.0, 0.0, 0.0, 1.0, 1.0, -1.0, 0.0, 0.3536])
_sp.order_v = 0
_sp.use_cyclic_u = True
cu_nurbscircle_003.use_path = True
cu_nurbscircle_003.use_path_clamp = True
cu_nurbscircle_003.bevel_resolution = 0
cu_nurbscircle_003.fill_mode = 'HALF'
cu_nurbscircle_004 = bpy.data.curves.new('NurbsCircle.004', 'CURVE')
cu_nurbscircle_004.dimensions = '3D'
_sp = cu_nurbscircle_004.splines.new('NURBS'); _sp.points.add(7)
_sp.points.foreach_set('co', [0.0, -1.0, 0.0, 1.0, -1.0, -1.0, 0.0, 0.3536, -1.0, 0.0, 0.0, 1.0, -1.0, 1.0, 0.0, 0.3536, 0.0, 1.0, 0.0, 1.0, 1.0, 1.0, 0.0, 0.3536, 1.0, 0.0, 0.0, 1.0, 1.0, -1.0, 0.0, 0.3536])
_sp.order_v = 0
_sp.use_cyclic_u = True
cu_nurbscircle_004.use_path = True
cu_nurbscircle_004.use_path_clamp = True
cu_nurbscircle_004.bevel_resolution = 0
cu_nurbscircle_004.fill_mode = 'HALF'
cu_nurbscircle_005 = bpy.data.curves.new('NurbsCircle.005', 'CURVE')
cu_nurbscircle_005.dimensions = '3D'
_sp = cu_nurbscircle_005.splines.new('NURBS'); _sp.points.add(7)
_sp.points.foreach_set('co', [0.0, -1.0, 0.0, 1.0, -1.0, -1.0, 0.0, 0.3536, -1.0, 0.0, 0.0, 1.0, -1.0, 1.0, 0.0, 0.3536, 0.0, 1.0, 0.0, 1.0, 1.0, 1.0, 0.0, 0.3536, 1.0, 0.0, 0.0, 1.0, 1.0, -1.0, 0.0, 0.3536])
_sp.order_v = 0
_sp.use_cyclic_u = True
cu_nurbscircle_005.use_path = True
cu_nurbscircle_005.use_path_clamp = True
cu_nurbscircle_005.bevel_resolution = 0
cu_nurbscircle_005.fill_mode = 'HALF'
cu_nurbspath_003 = bpy.data.curves.new('NurbsPath.003', 'CURVE')
cu_nurbspath_003.dimensions = '3D'
_sp = cu_nurbspath_003.splines.new('NURBS'); _sp.points.add(4)
_sp.points.foreach_set('co', [-1.924, 0.4172, -2.918e-09, 1.0, -1.925, 0.0, 3.547e-08, 1.0, 0.01264, 0.0, -4.846e-10, 1.0, 1.925, 0.0, -3.547e-08, 1.0, 1.924, 0.4172, 2.918e-09, 1.0])
_sp.order_u = 5
_sp.order_v = 0
_sp.use_endpoint_u = True
cu_nurbspath_003.materials.append(mat_material_001)
cu_nurbspath_003.use_path = True
cu_nurbspath_003.use_path_clamp = True
cu_nurbspath_003.bevel_mode = 'OBJECT'
cu_nurbspath_003.bevel_resolution = 0
cu_nurbspath_003.fill_mode = 'HALF'
cu_nurbspath_004 = bpy.data.curves.new('NurbsPath.004', 'CURVE')
cu_nurbspath_004.dimensions = '3D'
_sp = cu_nurbspath_004.splines.new('NURBS'); _sp.points.add(4)
_sp.points.foreach_set('co', [-1.924, 0.4172, -2.918e-09, 1.0, -1.925, 0.0, 3.547e-08, 1.0, 0.01264, 0.0, -4.846e-10, 1.0, 1.925, 0.0, -3.547e-08, 1.0, 1.924, 0.4172, 2.918e-09, 1.0])
_sp.order_u = 5
_sp.order_v = 0
_sp.use_endpoint_u = True
cu_nurbspath_004.materials.append(mat_material_001)
cu_nurbspath_004.use_path = True
cu_nurbspath_004.use_path_clamp = True
cu_nurbspath_004.bevel_mode = 'OBJECT'
cu_nurbspath_004.bevel_resolution = 0
cu_nurbspath_004.fill_mode = 'HALF'
cu_nurbspath_005 = bpy.data.curves.new('NurbsPath.005', 'CURVE')
cu_nurbspath_005.dimensions = '3D'
_sp = cu_nurbspath_005.splines.new('NURBS'); _sp.points.add(4)
_sp.points.foreach_set('co', [-1.924, 0.4172, -2.918e-09, 1.0, -1.925, 0.0, 3.547e-08, 1.0, 0.01264, 0.0, -4.846e-10, 1.0, 1.925, 0.0, -3.547e-08, 1.0, 1.924, 0.4172, 2.918e-09, 1.0])
_sp.order_u = 5
_sp.order_v = 0
_sp.use_endpoint_u = True
cu_nurbspath_005.materials.append(mat_material_001)
cu_nurbspath_005.use_path = True
cu_nurbspath_005.use_path_clamp = True
cu_nurbspath_005.bevel_mode = 'OBJECT'
cu_nurbspath_005.bevel_resolution = 0
cu_nurbspath_005.fill_mode = 'HALF'
cu_nurbscircle_006 = bpy.data.curves.new('NurbsCircle.006', 'CURVE')
cu_nurbscircle_006.dimensions = '3D'
_sp = cu_nurbscircle_006.splines.new('NURBS'); _sp.points.add(7)
_sp.points.foreach_set('co', [0.0, -1.0, 0.0, 1.0, -1.0, -1.0, 0.0, 0.3536, -1.0, 0.0, 0.0, 1.0, -1.0, 1.0, 0.0, 0.3536, 0.0, 1.0, 0.0, 1.0, 1.0, 1.0, 0.0, 0.3536, 1.0, 0.0, 0.0, 1.0, 1.0, -1.0, 0.0, 0.3536])
_sp.order_v = 0
_sp.use_cyclic_u = True
cu_nurbscircle_006.use_path = True
cu_nurbscircle_006.use_path_clamp = True
cu_nurbscircle_006.bevel_resolution = 0
cu_nurbscircle_006.fill_mode = 'HALF'
cu_nurbscircle_007 = bpy.data.curves.new('NurbsCircle.007', 'CURVE')
cu_nurbscircle_007.dimensions = '3D'
_sp = cu_nurbscircle_007.splines.new('NURBS'); _sp.points.add(7)
_sp.points.foreach_set('co', [0.0, -1.0, 0.0, 1.0, -1.0, -1.0, 0.0, 0.3536, -1.0, 0.0, 0.0, 1.0, -1.0, 1.0, 0.0, 0.3536, 0.0, 1.0, 0.0, 1.0, 1.0, 1.0, 0.0, 0.3536, 1.0, 0.0, 0.0, 1.0, 1.0, -1.0, 0.0, 0.3536])
_sp.order_v = 0
_sp.use_cyclic_u = True
cu_nurbscircle_007.use_path = True
cu_nurbscircle_007.use_path_clamp = True
cu_nurbscircle_007.bevel_resolution = 0
cu_nurbscircle_007.fill_mode = 'HALF'
cu_nurbscircle_008 = bpy.data.curves.new('NurbsCircle.008', 'CURVE')
cu_nurbscircle_008.dimensions = '3D'
_sp = cu_nurbscircle_008.splines.new('NURBS'); _sp.points.add(7)
_sp.points.foreach_set('co', [0.0, -1.0, 0.0, 1.0, -1.0, -1.0, 0.0, 0.3536, -1.0, 0.0, 0.0, 1.0, -1.0, 1.0, 0.0, 0.3536, 0.0, 1.0, 0.0, 1.0, 1.0, 1.0, 0.0, 0.3536, 1.0, 0.0, 0.0, 1.0, 1.0, -1.0, 0.0, 0.3536])
_sp.order_v = 0
_sp.use_cyclic_u = True
cu_nurbscircle_008.use_path = True
cu_nurbscircle_008.use_path_clamp = True
cu_nurbscircle_008.bevel_resolution = 0
cu_nurbscircle_008.fill_mode = 'HALF'
cu_nurbspath_006 = bpy.data.curves.new('NurbsPath.006', 'CURVE')
cu_nurbspath_006.dimensions = '3D'
_sp = cu_nurbspath_006.splines.new('NURBS'); _sp.points.add(4)
_sp.points.foreach_set('co', [-1.924, 0.4172, -2.918e-09, 1.0, -1.925, 0.0, 3.547e-08, 1.0, 0.01264, 0.0, -4.846e-10, 1.0, 1.925, 0.0, -3.547e-08, 1.0, 1.924, 0.4172, 2.918e-09, 1.0])
_sp.order_u = 5
_sp.order_v = 0
_sp.use_endpoint_u = True
cu_nurbspath_006.materials.append(mat_material_001)
cu_nurbspath_006.use_path = True
cu_nurbspath_006.use_path_clamp = True
cu_nurbspath_006.bevel_mode = 'OBJECT'
cu_nurbspath_006.bevel_resolution = 0
cu_nurbspath_006.fill_mode = 'HALF'
cu_nurbspath_007 = bpy.data.curves.new('NurbsPath.007', 'CURVE')
cu_nurbspath_007.dimensions = '3D'
_sp = cu_nurbspath_007.splines.new('NURBS'); _sp.points.add(4)
_sp.points.foreach_set('co', [-1.924, 0.4172, -2.918e-09, 1.0, -1.925, 0.0, 3.547e-08, 1.0, 0.01264, 0.0, -4.846e-10, 1.0, 1.925, 0.0, -3.547e-08, 1.0, 1.924, 0.4172, 2.918e-09, 1.0])
_sp.order_u = 5
_sp.order_v = 0
_sp.use_endpoint_u = True
cu_nurbspath_007.materials.append(mat_material_001)
cu_nurbspath_007.use_path = True
cu_nurbspath_007.use_path_clamp = True
cu_nurbspath_007.bevel_mode = 'OBJECT'
cu_nurbspath_007.bevel_resolution = 0
cu_nurbspath_007.fill_mode = 'HALF'
cu_nurbspath_008 = bpy.data.curves.new('NurbsPath.008', 'CURVE')
cu_nurbspath_008.dimensions = '3D'
_sp = cu_nurbspath_008.splines.new('NURBS'); _sp.points.add(4)
_sp.points.foreach_set('co', [-1.924, 0.4172, -2.918e-09, 1.0, -1.925, 0.0, 3.547e-08, 1.0, 0.01264, 0.0, -4.846e-10, 1.0, 1.925, 0.0, -3.547e-08, 1.0, 1.924, 0.4172, 2.918e-09, 1.0])
_sp.order_u = 5
_sp.order_v = 0
_sp.use_endpoint_u = True
cu_nurbspath_008.materials.append(mat_material_001)
cu_nurbspath_008.use_path = True
cu_nurbspath_008.use_path_clamp = True
cu_nurbspath_008.bevel_mode = 'OBJECT'
cu_nurbspath_008.bevel_resolution = 0
cu_nurbspath_008.fill_mode = 'HALF'
cu_nurbscircle_009 = bpy.data.curves.new('NurbsCircle.009', 'CURVE')
cu_nurbscircle_009.dimensions = '3D'
_sp = cu_nurbscircle_009.splines.new('NURBS'); _sp.points.add(7)
_sp.points.foreach_set('co', [0.0, -1.0, 0.0, 1.0, -1.0, -1.0, 0.0, 0.3536, -1.0, 0.0, 0.0, 1.0, -1.0, 1.0, 0.0, 0.3536, 0.0, 1.0, 0.0, 1.0, 1.0, 1.0, 0.0, 0.3536, 1.0, 0.0, 0.0, 1.0, 1.0, -1.0, 0.0, 0.3536])
_sp.order_v = 0
_sp.use_cyclic_u = True
cu_nurbscircle_009.use_path = True
cu_nurbscircle_009.use_path_clamp = True
cu_nurbscircle_009.bevel_resolution = 0
cu_nurbscircle_009.fill_mode = 'HALF'
cu_nurbscircle_010 = bpy.data.curves.new('NurbsCircle.010', 'CURVE')
cu_nurbscircle_010.dimensions = '3D'
_sp = cu_nurbscircle_010.splines.new('NURBS'); _sp.points.add(7)
_sp.points.foreach_set('co', [0.0, -1.0, 0.0, 1.0, -1.0, -1.0, 0.0, 0.3536, -1.0, 0.0, 0.0, 1.0, -1.0, 1.0, 0.0, 0.3536, 0.0, 1.0, 0.0, 1.0, 1.0, 1.0, 0.0, 0.3536, 1.0, 0.0, 0.0, 1.0, 1.0, -1.0, 0.0, 0.3536])
_sp.order_v = 0
_sp.use_cyclic_u = True
cu_nurbscircle_010.use_path = True
cu_nurbscircle_010.use_path_clamp = True
cu_nurbscircle_010.bevel_resolution = 0
cu_nurbscircle_010.fill_mode = 'HALF'
cu_nurbscircle_011 = bpy.data.curves.new('NurbsCircle.011', 'CURVE')
cu_nurbscircle_011.dimensions = '3D'
_sp = cu_nurbscircle_011.splines.new('NURBS'); _sp.points.add(7)
_sp.points.foreach_set('co', [0.0, -1.0, 0.0, 1.0, -1.0, -1.0, 0.0, 0.3536, -1.0, 0.0, 0.0, 1.0, -1.0, 1.0, 0.0, 0.3536, 0.0, 1.0, 0.0, 1.0, 1.0, 1.0, 0.0, 0.3536, 1.0, 0.0, 0.0, 1.0, 1.0, -1.0, 0.0, 0.3536])
_sp.order_v = 0
_sp.use_cyclic_u = True
cu_nurbscircle_011.use_path = True
cu_nurbscircle_011.use_path_clamp = True
cu_nurbscircle_011.bevel_resolution = 0
cu_nurbscircle_011.fill_mode = 'HALF'
cu_nurbspath_009 = bpy.data.curves.new('NurbsPath.009', 'CURVE')
cu_nurbspath_009.dimensions = '3D'
_sp = cu_nurbspath_009.splines.new('NURBS'); _sp.points.add(4)
_sp.points.foreach_set('co', [-1.924, 0.4172, -2.918e-09, 1.0, -1.925, 0.0, 3.547e-08, 1.0, 0.01264, 0.0, -4.846e-10, 1.0, 1.925, 0.0, -3.547e-08, 1.0, 1.924, 0.4172, 2.918e-09, 1.0])
_sp.order_u = 5
_sp.order_v = 0
_sp.use_endpoint_u = True
cu_nurbspath_009.materials.append(mat_material_001)
cu_nurbspath_009.use_path = True
cu_nurbspath_009.use_path_clamp = True
cu_nurbspath_009.bevel_mode = 'OBJECT'
cu_nurbspath_009.bevel_resolution = 0
cu_nurbspath_009.fill_mode = 'HALF'
cu_nurbspath_010 = bpy.data.curves.new('NurbsPath.010', 'CURVE')
cu_nurbspath_010.dimensions = '3D'
_sp = cu_nurbspath_010.splines.new('NURBS'); _sp.points.add(4)
_sp.points.foreach_set('co', [-1.924, 0.4172, -2.918e-09, 1.0, -1.925, 0.0, 3.547e-08, 1.0, 0.01264, 0.0, -4.846e-10, 1.0, 1.925, 0.0, -3.547e-08, 1.0, 1.924, 0.4172, 2.918e-09, 1.0])
_sp.order_u = 5
_sp.order_v = 0
_sp.use_endpoint_u = True
cu_nurbspath_010.materials.append(mat_material_001)
cu_nurbspath_010.use_path = True
cu_nurbspath_010.use_path_clamp = True
cu_nurbspath_010.bevel_mode = 'OBJECT'
cu_nurbspath_010.bevel_resolution = 0
cu_nurbspath_010.fill_mode = 'HALF'
cu_nurbspath_011 = bpy.data.curves.new('NurbsPath.011', 'CURVE')
cu_nurbspath_011.dimensions = '3D'
_sp = cu_nurbspath_011.splines.new('NURBS'); _sp.points.add(4)
_sp.points.foreach_set('co', [-1.924, 0.4172, -2.918e-09, 1.0, -1.925, 0.0, 3.547e-08, 1.0, 0.01264, 0.0, -4.846e-10, 1.0, 1.925, 0.0, -3.547e-08, 1.0, 1.924, 0.4172, 2.918e-09, 1.0])
_sp.order_u = 5
_sp.order_v = 0
_sp.use_endpoint_u = True
cu_nurbspath_011.materials.append(mat_material_001)
cu_nurbspath_011.use_path = True
cu_nurbspath_011.use_path_clamp = True
cu_nurbspath_011.bevel_mode = 'OBJECT'
cu_nurbspath_011.bevel_resolution = 0
cu_nurbspath_011.fill_mode = 'HALF'
cu_nurbscircle_012 = bpy.data.curves.new('NurbsCircle.012', 'CURVE')
cu_nurbscircle_012.dimensions = '3D'
_sp = cu_nurbscircle_012.splines.new('NURBS'); _sp.points.add(7)
_sp.points.foreach_set('co', [0.0, -1.0, 0.0, 1.0, -1.0, -1.0, 0.0, 0.3536, -1.0, 0.0, 0.0, 1.0, -1.0, 1.0, 0.0, 0.3536, 0.0, 1.0, 0.0, 1.0, 1.0, 1.0, 0.0, 0.3536, 1.0, 0.0, 0.0, 1.0, 1.0, -1.0, 0.0, 0.3536])
_sp.order_v = 0
_sp.use_cyclic_u = True
cu_nurbscircle_012.use_path = True
cu_nurbscircle_012.use_path_clamp = True
cu_nurbscircle_012.bevel_resolution = 0
cu_nurbscircle_012.fill_mode = 'HALF'
cu_nurbscircle_013 = bpy.data.curves.new('NurbsCircle.013', 'CURVE')
cu_nurbscircle_013.dimensions = '3D'
_sp = cu_nurbscircle_013.splines.new('NURBS'); _sp.points.add(7)
_sp.points.foreach_set('co', [0.0, -1.0, 0.0, 1.0, -1.0, -1.0, 0.0, 0.3536, -1.0, 0.0, 0.0, 1.0, -1.0, 1.0, 0.0, 0.3536, 0.0, 1.0, 0.0, 1.0, 1.0, 1.0, 0.0, 0.3536, 1.0, 0.0, 0.0, 1.0, 1.0, -1.0, 0.0, 0.3536])
_sp.order_v = 0
_sp.use_cyclic_u = True
cu_nurbscircle_013.use_path = True
cu_nurbscircle_013.use_path_clamp = True
cu_nurbscircle_013.bevel_resolution = 0
cu_nurbscircle_013.fill_mode = 'HALF'
cu_nurbscircle_014 = bpy.data.curves.new('NurbsCircle.014', 'CURVE')
cu_nurbscircle_014.dimensions = '3D'
_sp = cu_nurbscircle_014.splines.new('NURBS'); _sp.points.add(7)
_sp.points.foreach_set('co', [0.0, -1.0, 0.0, 1.0, -1.0, -1.0, 0.0, 0.3536, -1.0, 0.0, 0.0, 1.0, -1.0, 1.0, 0.0, 0.3536, 0.0, 1.0, 0.0, 1.0, 1.0, 1.0, 0.0, 0.3536, 1.0, 0.0, 0.0, 1.0, 1.0, -1.0, 0.0, 0.3536])
_sp.order_v = 0
_sp.use_cyclic_u = True
cu_nurbscircle_014.use_path = True
cu_nurbscircle_014.use_path_clamp = True
cu_nurbscircle_014.bevel_resolution = 0
cu_nurbscircle_014.fill_mode = 'HALF'
cu_nurbscircle_015 = bpy.data.curves.new('NurbsCircle.015', 'CURVE')
cu_nurbscircle_015.dimensions = '3D'
_sp = cu_nurbscircle_015.splines.new('NURBS'); _sp.points.add(7)
_sp.points.foreach_set('co', [0.0, -1.0, 0.0, 1.0, -1.0, -1.0, 0.0, 0.3536, -1.0, 0.0, 0.0, 1.0, -1.0, 1.0, 0.0, 0.3536, 0.0, 1.0, 0.0, 1.0, 1.0, 1.0, 0.0, 0.3536, 1.0, 0.0, 0.0, 1.0, 1.0, -1.0, 0.0, 0.3536])
_sp.order_v = 0
_sp.use_cyclic_u = True
cu_nurbscircle_015.use_path = True
cu_nurbscircle_015.use_path_clamp = True
cu_nurbscircle_015.bevel_resolution = 0
cu_nurbscircle_015.fill_mode = 'HALF'
cu_nurbscircle_016 = bpy.data.curves.new('NurbsCircle.016', 'CURVE')
cu_nurbscircle_016.dimensions = '3D'
_sp = cu_nurbscircle_016.splines.new('NURBS'); _sp.points.add(7)
_sp.points.foreach_set('co', [0.0, -1.0, 0.0, 1.0, -1.0, -1.0, 0.0, 0.3536, -1.0, 0.0, 0.0, 1.0, -1.0, 1.0, 0.0, 0.3536, 0.0, 1.0, 0.0, 1.0, 1.0, 1.0, 0.0, 0.3536, 1.0, 0.0, 0.0, 1.0, 1.0, -1.0, 0.0, 0.3536])
_sp.order_v = 0
_sp.use_cyclic_u = True
cu_nurbscircle_016.use_path = True
cu_nurbscircle_016.use_path_clamp = True
cu_nurbscircle_016.bevel_resolution = 0
cu_nurbscircle_016.fill_mode = 'HALF'
cu_nurbscircle_017 = bpy.data.curves.new('NurbsCircle.017', 'CURVE')
cu_nurbscircle_017.dimensions = '3D'
_sp = cu_nurbscircle_017.splines.new('NURBS'); _sp.points.add(7)
_sp.points.foreach_set('co', [0.0, -1.0, 0.0, 1.0, -1.0, -1.0, 0.0, 0.3536, -1.0, 0.0, 0.0, 1.0, -1.0, 1.0, 0.0, 0.3536, 0.0, 1.0, 0.0, 1.0, 1.0, 1.0, 0.0, 0.3536, 1.0, 0.0, 0.0, 1.0, 1.0, -1.0, 0.0, 0.3536])
_sp.order_v = 0
_sp.use_cyclic_u = True
cu_nurbscircle_017.use_path = True
cu_nurbscircle_017.use_path_clamp = True
cu_nurbscircle_017.bevel_resolution = 0
cu_nurbscircle_017.fill_mode = 'HALF'
cu_nurbspath_012 = bpy.data.curves.new('NurbsPath.012', 'CURVE')
cu_nurbspath_012.dimensions = '3D'
_sp = cu_nurbspath_012.splines.new('NURBS'); _sp.points.add(4)
_sp.points.foreach_set('co', [-1.924, 0.4172, -2.918e-09, 1.0, -1.925, 0.0, 3.547e-08, 1.0, 0.01264, 0.0, -4.846e-10, 1.0, 1.925, 0.0, -3.547e-08, 1.0, 1.924, 0.4172, 2.918e-09, 1.0])
_sp.order_u = 5
_sp.order_v = 0
_sp.use_endpoint_u = True
cu_nurbspath_012.materials.append(mat_material_001)
cu_nurbspath_012.use_path = True
cu_nurbspath_012.use_path_clamp = True
cu_nurbspath_012.bevel_mode = 'OBJECT'
cu_nurbspath_012.bevel_resolution = 0
cu_nurbspath_012.fill_mode = 'HALF'
cu_nurbspath_013 = bpy.data.curves.new('NurbsPath.013', 'CURVE')
cu_nurbspath_013.dimensions = '3D'
_sp = cu_nurbspath_013.splines.new('NURBS'); _sp.points.add(4)
_sp.points.foreach_set('co', [-1.924, 0.4172, -2.918e-09, 1.0, -1.925, 0.0, 3.547e-08, 1.0, 0.01264, 0.0, -4.846e-10, 1.0, 1.925, 0.0, -3.547e-08, 1.0, 1.924, 0.4172, 2.918e-09, 1.0])
_sp.order_u = 5
_sp.order_v = 0
_sp.use_endpoint_u = True
cu_nurbspath_013.materials.append(mat_material_001)
cu_nurbspath_013.use_path = True
cu_nurbspath_013.use_path_clamp = True
cu_nurbspath_013.bevel_mode = 'OBJECT'
cu_nurbspath_013.bevel_resolution = 0
cu_nurbspath_013.fill_mode = 'HALF'
cu_nurbspath_014 = bpy.data.curves.new('NurbsPath.014', 'CURVE')
cu_nurbspath_014.dimensions = '3D'
_sp = cu_nurbspath_014.splines.new('NURBS'); _sp.points.add(4)
_sp.points.foreach_set('co', [-1.924, 0.4172, -2.918e-09, 1.0, -1.925, 0.0, 3.547e-08, 1.0, 0.01264, 0.0, -4.846e-10, 1.0, 1.925, 0.0, -3.547e-08, 1.0, 1.924, 0.4172, 2.918e-09, 1.0])
_sp.order_u = 5
_sp.order_v = 0
_sp.use_endpoint_u = True
cu_nurbspath_014.materials.append(mat_material_001)
cu_nurbspath_014.use_path = True
cu_nurbspath_014.use_path_clamp = True
cu_nurbspath_014.bevel_mode = 'OBJECT'
cu_nurbspath_014.bevel_resolution = 0
cu_nurbspath_014.fill_mode = 'HALF'
cu_nurbspath_015 = bpy.data.curves.new('NurbsPath.015', 'CURVE')
cu_nurbspath_015.dimensions = '3D'
_sp = cu_nurbspath_015.splines.new('NURBS'); _sp.points.add(4)
_sp.points.foreach_set('co', [-1.924, 0.4172, -2.918e-09, 1.0, -1.925, 0.0, 3.547e-08, 1.0, 0.01264, 0.0, -4.846e-10, 1.0, 1.925, 0.0, -3.547e-08, 1.0, 1.924, 0.4172, 2.918e-09, 1.0])
_sp.order_u = 5
_sp.order_v = 0
_sp.use_endpoint_u = True
cu_nurbspath_015.materials.append(mat_material_001)
cu_nurbspath_015.use_path = True
cu_nurbspath_015.use_path_clamp = True
cu_nurbspath_015.bevel_mode = 'OBJECT'
cu_nurbspath_015.bevel_resolution = 0
cu_nurbspath_015.fill_mode = 'HALF'
cu_nurbspath_016 = bpy.data.curves.new('NurbsPath.016', 'CURVE')
cu_nurbspath_016.dimensions = '3D'
_sp = cu_nurbspath_016.splines.new('NURBS'); _sp.points.add(4)
_sp.points.foreach_set('co', [-1.924, 0.4172, -2.918e-09, 1.0, -1.925, 0.0, 3.547e-08, 1.0, 0.01264, 0.0, -4.846e-10, 1.0, 1.925, 0.0, -3.547e-08, 1.0, 1.924, 0.4172, 2.918e-09, 1.0])
_sp.order_u = 5
_sp.order_v = 0
_sp.use_endpoint_u = True
cu_nurbspath_016.materials.append(mat_material_001)
cu_nurbspath_016.use_path = True
cu_nurbspath_016.use_path_clamp = True
cu_nurbspath_016.bevel_mode = 'OBJECT'
cu_nurbspath_016.bevel_resolution = 0
cu_nurbspath_016.fill_mode = 'HALF'
cu_nurbspath_017 = bpy.data.curves.new('NurbsPath.017', 'CURVE')
cu_nurbspath_017.dimensions = '3D'
_sp = cu_nurbspath_017.splines.new('NURBS'); _sp.points.add(4)
_sp.points.foreach_set('co', [-1.924, 0.4172, -2.918e-09, 1.0, -1.925, 0.0, 3.547e-08, 1.0, 0.01264, 0.0, -4.846e-10, 1.0, 1.925, 0.0, -3.547e-08, 1.0, 1.924, 0.4172, 2.918e-09, 1.0])
_sp.order_u = 5
_sp.order_v = 0
_sp.use_endpoint_u = True
cu_nurbspath_017.materials.append(mat_material_001)
cu_nurbspath_017.use_path = True
cu_nurbspath_017.use_path_clamp = True
cu_nurbspath_017.bevel_mode = 'OBJECT'
cu_nurbspath_017.bevel_resolution = 0
cu_nurbspath_017.fill_mode = 'HALF'
cu_nurbscircle_021 = bpy.data.curves.new('NurbsCircle.021', 'CURVE')
cu_nurbscircle_021.dimensions = '3D'
_sp = cu_nurbscircle_021.splines.new('NURBS'); _sp.points.add(7)
_sp.points.foreach_set('co', [0.0, -1.0, 0.0, 1.0, -1.0, -1.0, 0.0, 0.3536, -1.0, 0.0, 0.0, 1.0, -1.0, 1.0, 0.0, 0.3536, 0.0, 1.0, 0.0, 1.0, 1.0, 1.0, 0.0, 0.3536, 1.0, 0.0, 0.0, 1.0, 1.0, -1.0, 0.0, 0.3536])
_sp.order_v = 0
_sp.use_cyclic_u = True
cu_nurbscircle_021.use_path = True
cu_nurbscircle_021.use_path_clamp = True
cu_nurbscircle_021.bevel_resolution = 0
cu_nurbscircle_021.fill_mode = 'HALF'
cu_nurbscircle_020 = bpy.data.curves.new('NurbsCircle.020', 'CURVE')
cu_nurbscircle_020.dimensions = '3D'
_sp = cu_nurbscircle_020.splines.new('NURBS'); _sp.points.add(7)
_sp.points.foreach_set('co', [0.0, -1.0, 0.0, 1.0, -1.0, -1.0, 0.0, 0.3536, -1.0, 0.0, 0.0, 1.0, -1.0, 1.0, 0.0, 0.3536, 0.0, 1.0, 0.0, 1.0, 1.0, 1.0, 0.0, 0.3536, 1.0, 0.0, 0.0, 1.0, 1.0, -1.0, 0.0, 0.3536])
_sp.order_v = 0
_sp.use_cyclic_u = True
cu_nurbscircle_020.materials.append(mat_material_003)
cu_nurbscircle_020.use_path = True
cu_nurbscircle_020.use_path_clamp = True
cu_nurbscircle_020.bevel_mode = 'OBJECT'
cu_nurbscircle_020.bevel_resolution = 0
cu_nurbscircle_020.fill_mode = 'HALF'
cu_nurbscircle_023 = bpy.data.curves.new('NurbsCircle.023', 'CURVE')
cu_nurbscircle_023.dimensions = '3D'
_sp = cu_nurbscircle_023.splines.new('NURBS'); _sp.points.add(7)
_sp.points.foreach_set('co', [0.0, -1.0, 0.0, 1.0, -1.0, -1.0, 0.0, 0.3536, -1.0, 0.0, 0.0, 1.0, -1.0, 1.0, 0.0, 0.3536, 0.0, 1.0, 0.0, 1.0, 1.0, 1.0, 0.0, 0.3536, 1.0, 0.0, 0.0, 1.0, 1.0, -1.0, 0.0, 0.3536])
_sp.order_v = 0
_sp.use_cyclic_u = True
cu_nurbscircle_023.use_path = True
cu_nurbscircle_023.use_path_clamp = True
cu_nurbscircle_023.bevel_resolution = 0
cu_nurbscircle_023.fill_mode = 'HALF'
cu_nurbscircle_022 = bpy.data.curves.new('NurbsCircle.022', 'CURVE')
cu_nurbscircle_022.dimensions = '3D'
_sp = cu_nurbscircle_022.splines.new('NURBS'); _sp.points.add(7)
_sp.points.foreach_set('co', [0.0, -1.0, 0.0, 1.0, -1.0, -1.0, 0.0, 0.3536, -1.0, 0.0, 0.0, 1.0, -1.0, 1.0, 0.0, 0.3536, 0.0, 1.0, 0.0, 1.0, 1.0, 1.0, 0.0, 0.3536, 1.0, 0.0, 0.0, 1.0, 1.0, -1.0, 0.0, 0.3536])
_sp.order_v = 0
_sp.use_cyclic_u = True
cu_nurbscircle_022.materials.append(mat_material_003)
cu_nurbscircle_022.use_path = True
cu_nurbscircle_022.use_path_clamp = True
cu_nurbscircle_022.bevel_mode = 'OBJECT'
cu_nurbscircle_022.bevel_resolution = 0
cu_nurbscircle_022.fill_mode = 'HALF'

# ---- objects
ob_nurbscircle_019 = bpy.data.objects.new('NurbsCircle.019', cu_nurbscircle_019)
ob_sphere = bpy.data.objects.new('Sphere', me_sphere)
ob_cone = bpy.data.objects.new('Cone', me_cone)
ob_nurbscircle = bpy.data.objects.new('NurbsCircle', cu_nurbscircle)
ob_nurbscircle_018 = bpy.data.objects.new('NurbsCircle.018', cu_nurbscircle_018)
ob_nurbspath = bpy.data.objects.new('NurbsPath', cu_nurbspath)
ob_cube = bpy.data.objects.new('Cube', me_cube_001)
ob_sun = bpy.data.objects.new('Sun', light_sun)
ob_lamp = bpy.data.objects.new('Lamp', light_lamp)
ob_camera = bpy.data.objects.new('Camera', cam_camera)
ob_nurbscircle_001 = bpy.data.objects.new('NurbsCircle.001', cu_nurbscircle_001)
ob_nurbspath_001 = bpy.data.objects.new('NurbsPath.001', cu_nurbspath_001)
ob_nurbscircle_002 = bpy.data.objects.new('NurbsCircle.002', cu_nurbscircle_002)
ob_nurbspath_002 = bpy.data.objects.new('NurbsPath.002', cu_nurbspath_002)
ob_nurbscircle_003 = bpy.data.objects.new('NurbsCircle.003', cu_nurbscircle_003)
ob_nurbscircle_004 = bpy.data.objects.new('NurbsCircle.004', cu_nurbscircle_004)
ob_nurbscircle_005 = bpy.data.objects.new('NurbsCircle.005', cu_nurbscircle_005)
ob_nurbspath_003 = bpy.data.objects.new('NurbsPath.003', cu_nurbspath_003)
ob_nurbspath_004 = bpy.data.objects.new('NurbsPath.004', cu_nurbspath_004)
ob_nurbspath_005 = bpy.data.objects.new('NurbsPath.005', cu_nurbspath_005)
ob_nurbscircle_006 = bpy.data.objects.new('NurbsCircle.006', cu_nurbscircle_006)
ob_nurbscircle_007 = bpy.data.objects.new('NurbsCircle.007', cu_nurbscircle_007)
ob_nurbscircle_008 = bpy.data.objects.new('NurbsCircle.008', cu_nurbscircle_008)
ob_nurbspath_006 = bpy.data.objects.new('NurbsPath.006', cu_nurbspath_006)
ob_nurbspath_007 = bpy.data.objects.new('NurbsPath.007', cu_nurbspath_007)
ob_nurbspath_008 = bpy.data.objects.new('NurbsPath.008', cu_nurbspath_008)
ob_nurbscircle_009 = bpy.data.objects.new('NurbsCircle.009', cu_nurbscircle_009)
ob_nurbscircle_010 = bpy.data.objects.new('NurbsCircle.010', cu_nurbscircle_010)
ob_nurbscircle_011 = bpy.data.objects.new('NurbsCircle.011', cu_nurbscircle_011)
ob_nurbspath_009 = bpy.data.objects.new('NurbsPath.009', cu_nurbspath_009)
ob_nurbspath_010 = bpy.data.objects.new('NurbsPath.010', cu_nurbspath_010)
ob_nurbspath_011 = bpy.data.objects.new('NurbsPath.011', cu_nurbspath_011)
ob_nurbscircle_012 = bpy.data.objects.new('NurbsCircle.012', cu_nurbscircle_012)
ob_nurbscircle_013 = bpy.data.objects.new('NurbsCircle.013', cu_nurbscircle_013)
ob_nurbscircle_014 = bpy.data.objects.new('NurbsCircle.014', cu_nurbscircle_014)
ob_nurbscircle_015 = bpy.data.objects.new('NurbsCircle.015', cu_nurbscircle_015)
ob_nurbscircle_016 = bpy.data.objects.new('NurbsCircle.016', cu_nurbscircle_016)
ob_nurbscircle_017 = bpy.data.objects.new('NurbsCircle.017', cu_nurbscircle_017)
ob_nurbspath_012 = bpy.data.objects.new('NurbsPath.012', cu_nurbspath_012)
ob_nurbspath_013 = bpy.data.objects.new('NurbsPath.013', cu_nurbspath_013)
ob_nurbspath_014 = bpy.data.objects.new('NurbsPath.014', cu_nurbspath_014)
ob_nurbspath_015 = bpy.data.objects.new('NurbsPath.015', cu_nurbspath_015)
ob_nurbspath_016 = bpy.data.objects.new('NurbsPath.016', cu_nurbspath_016)
ob_nurbspath_017 = bpy.data.objects.new('NurbsPath.017', cu_nurbspath_017)
ob_cube_001 = bpy.data.objects.new('Cube.001', me_cube_002)
ob_nurbscircle_021 = bpy.data.objects.new('NurbsCircle.021', cu_nurbscircle_021)
ob_nurbscircle_020 = bpy.data.objects.new('NurbsCircle.020', cu_nurbscircle_020)
ob_nurbscircle_023 = bpy.data.objects.new('NurbsCircle.023', cu_nurbscircle_023)
ob_nurbscircle_022 = bpy.data.objects.new('NurbsCircle.022', cu_nurbscircle_022)

# ---- transforms, parenting, visibility, modifiers, constraints
ob_nurbscircle_019.location = (3.213, 0.0, 0.0)
ob_nurbscircle_019.scale = (-0.05109, -0.05109, -0.05109)
ob_nurbscircle_019.lineart.crease_threshold = 0.0
ob_sphere.location = (0.00109, -0.00246, -2.637)
ob_sphere.scale = (0.09588, 0.09588, 0.09588)
ob_sphere.lineart.crease_threshold = 0.0
ob_cone.location = (0.00109, -0.00246, -1.208)
ob_cone.scale = (1.707, 1.707, 1.707)
ob_cone.lineart.crease_threshold = 0.0
_m = ob_cone.modifiers.new('Bevel', 'BEVEL')
_m.limit_method = 'NONE'
_m.spread = 0.0
ob_nurbscircle.location = (0.0, -3.181, 0.0)
ob_nurbscircle.scale = (0.1062, 0.1062, 0.1062)
ob_nurbscircle.lineart.crease_threshold = 0.0
ob_nurbscircle_018.location = (0.00109, -0.00246, 0.7496)
ob_nurbscircle_018.scale = (2.507, 2.507, 2.507)
ob_nurbscircle_018.lineart.crease_threshold = 0.0
ob_nurbspath.location = (0.00109, -2.288, 0.7496)
ob_nurbspath.rotation_euler = (-0.0, 1.571, 0.0)
ob_nurbspath.scale = (0.7975, 1.455, 1.707)
ob_nurbspath.lineart.crease_threshold = 0.0
ob_cube.location = (0.00109, -0.00246, 0.7496)
ob_cube.scale = (1.541, 1.541, 1.541)
ob_cube.lineart.crease_threshold = 0.0
ob_sun.location = (0.7973, 7.599, 4.7)
ob_sun.rotation_euler = (-0.4189, -0.1396, 0.2094)
ob_sun.lineart.crease_threshold = 0.0
ob_lamp.location = (1.568, -3.856, 1.311)
ob_lamp.rotation_euler = (0.6503, 0.05522, 1.866)
ob_lamp.lock_rotations_4d = False
ob_lamp.empty_display_type = 'ARROWS'
ob_lamp.color = (0.0, 0.0, 0.0, 0.0)
ob_lamp.lineart.crease_threshold = 0.0
ob_camera.location = (-10.0, -10.0, 8.2)
ob_camera.rotation_euler = (1.047, 0.0, -0.7854)
ob_camera.lock_rotations_4d = False
ob_camera.empty_display_type = 'ARROWS'
ob_camera.color = (0.0, 0.0, 0.0, 0.0)
ob_camera.display_type = 'WIRE'
ob_camera.lineart.crease_threshold = 0.0
ob_nurbscircle_001.location = (0.0, -3.181, 0.0)
ob_nurbscircle_001.scale = (0.1062, 0.1062, 0.1062)
ob_nurbscircle_001.lineart.crease_threshold = 0.0
ob_nurbspath_001.location = (1.009, -2.288, 0.7496)
ob_nurbspath_001.rotation_euler = (-0.0, 1.571, 0.0)
ob_nurbspath_001.scale = (0.7975, 1.455, 1.707)
ob_nurbspath_001.lineart.crease_threshold = 0.0
ob_nurbscircle_002.location = (0.0, -3.181, 0.0)
ob_nurbscircle_002.scale = (0.1062, 0.1062, 0.1062)
ob_nurbscircle_002.lineart.crease_threshold = 0.0
ob_nurbspath_002.location = (-1.018, -2.288, 0.7496)
ob_nurbspath_002.rotation_euler = (-0.0, 1.571, 0.0)
ob_nurbspath_002.scale = (0.7975, 1.455, 1.707)
ob_nurbspath_002.lineart.crease_threshold = 0.0
ob_nurbscircle_003.location = (0.0, -3.181, 0.0)
ob_nurbscircle_003.scale = (0.1062, 0.1062, 0.1062)
ob_nurbscircle_003.lineart.crease_threshold = 0.0
ob_nurbscircle_004.location = (0.0, -3.181, 0.0)
ob_nurbscircle_004.scale = (0.1062, 0.1062, 0.1062)
ob_nurbscircle_004.lineart.crease_threshold = 0.0
ob_nurbscircle_005.location = (0.0, -3.181, 0.0)
ob_nurbscircle_005.scale = (0.1062, 0.1062, 0.1062)
ob_nurbscircle_005.lineart.crease_threshold = 0.0
ob_nurbspath_003.location = (-0.006216, 2.293, 0.7496)
ob_nurbspath_003.rotation_euler = (-3.142, 1.571, 0.0)
ob_nurbspath_003.scale = (0.7975, 1.455, 1.707)
ob_nurbspath_003.lineart.crease_threshold = 0.0
ob_nurbspath_004.location = (-1.014, 2.293, 0.7496)
ob_nurbspath_004.rotation_euler = (-3.142, 1.571, 0.0)
ob_nurbspath_004.scale = (0.7975, 1.455, 1.707)
ob_nurbspath_004.lineart.crease_threshold = 0.0
ob_nurbspath_005.location = (1.013, 2.293, 0.7496)
ob_nurbspath_005.rotation_euler = (-3.142, 1.571, 0.0)
ob_nurbspath_005.scale = (0.7975, 1.455, 1.707)
ob_nurbspath_005.lineart.crease_threshold = 0.0
ob_nurbscircle_006.location = (0.0, -3.181, 0.0)
ob_nurbscircle_006.scale = (0.1062, 0.1062, 0.1062)
ob_nurbscircle_006.lineart.crease_threshold = 0.0
ob_nurbscircle_007.location = (0.0, -3.181, 0.0)
ob_nurbscircle_007.scale = (0.1062, 0.1062, 0.1062)
ob_nurbscircle_007.lineart.crease_threshold = 0.0
ob_nurbscircle_008.location = (0.0, -3.181, 0.0)
ob_nurbscircle_008.scale = (0.1062, 0.1062, 0.1062)
ob_nurbscircle_008.lineart.crease_threshold = 0.0
ob_nurbspath_006.location = (-0.006216, 0.01309, 3.051)
ob_nurbspath_006.rotation_euler = (-1.571, 7.55e-08, 1.571)
ob_nurbspath_006.scale = (0.7975, 1.455, 1.707)
ob_nurbspath_006.lineart.crease_threshold = 0.0
ob_nurbspath_007.location = (-1.014, 0.01309, 3.051)
ob_nurbspath_007.rotation_euler = (-1.571, 7.55e-08, 1.571)
ob_nurbspath_007.scale = (0.7975, 1.455, 1.707)
ob_nurbspath_007.lineart.crease_threshold = 0.0
ob_nurbspath_008.location = (1.013, 0.01309, 3.051)
ob_nurbspath_008.rotation_euler = (-1.571, 7.55e-08, 1.571)
ob_nurbspath_008.scale = (0.7975, 1.455, 1.707)
ob_nurbspath_008.lineart.crease_threshold = 0.0
ob_nurbscircle_009.location = (0.0, -3.181, 0.0)
ob_nurbscircle_009.scale = (0.1062, 0.1062, 0.1062)
ob_nurbscircle_009.lineart.crease_threshold = 0.0
ob_nurbscircle_010.location = (0.0, -3.181, 0.0)
ob_nurbscircle_010.scale = (0.1062, 0.1062, 0.1062)
ob_nurbscircle_010.lineart.crease_threshold = 0.0
ob_nurbscircle_011.location = (0.0, -3.181, 0.0)
ob_nurbscircle_011.scale = (0.1062, 0.1062, 0.1062)
ob_nurbscircle_011.lineart.crease_threshold = 0.0
ob_nurbspath_009.location = (-0.006216, 0.01309, -1.552)
ob_nurbspath_009.rotation_euler = (-1.571, -3.142, 1.571)
ob_nurbspath_009.scale = (0.7975, 1.455, 1.707)
ob_nurbspath_009.lineart.crease_threshold = 0.0
ob_nurbspath_010.location = (-1.014, 0.01309, -1.552)
ob_nurbspath_010.rotation_euler = (-1.571, -3.142, 1.571)
ob_nurbspath_010.scale = (0.7975, 1.455, 1.707)
ob_nurbspath_010.lineart.crease_threshold = 0.0
ob_nurbspath_011.location = (1.013, 0.01309, -1.552)
ob_nurbspath_011.rotation_euler = (-1.571, -3.142, 1.571)
ob_nurbspath_011.scale = (0.7975, 1.455, 1.707)
ob_nurbspath_011.lineart.crease_threshold = 0.0
ob_nurbscircle_012.location = (0.0, -3.181, 0.0)
ob_nurbscircle_012.scale = (0.1062, 0.1062, 0.1062)
ob_nurbscircle_012.lineart.crease_threshold = 0.0
ob_nurbscircle_013.location = (0.0, -3.181, 0.0)
ob_nurbscircle_013.scale = (0.1062, 0.1062, 0.1062)
ob_nurbscircle_013.lineart.crease_threshold = 0.0
ob_nurbscircle_014.location = (0.0, -3.181, 0.0)
ob_nurbscircle_014.scale = (0.1062, 0.1062, 0.1062)
ob_nurbscircle_014.lineart.crease_threshold = 0.0
ob_nurbscircle_015.location = (0.0, -3.181, 0.0)
ob_nurbscircle_015.scale = (0.1062, 0.1062, 0.1062)
ob_nurbscircle_015.lineart.crease_threshold = 0.0
ob_nurbscircle_016.location = (0.0, -3.181, 0.0)
ob_nurbscircle_016.scale = (0.1062, 0.1062, 0.1062)
ob_nurbscircle_016.lineart.crease_threshold = 0.0
ob_nurbscircle_017.location = (0.0, -3.181, 0.0)
ob_nurbscircle_017.scale = (0.1062, 0.1062, 0.1062)
ob_nurbscircle_017.lineart.crease_threshold = 0.0
ob_nurbspath_012.location = (2.288, 0.005787, 0.7496)
ob_nurbspath_012.rotation_euler = (-1.571, 1.571, 0.0)
ob_nurbspath_012.scale = (0.7975, 1.455, 1.707)
ob_nurbspath_012.lineart.crease_threshold = 0.0
ob_nurbspath_013.location = (2.288, 1.014, 0.7496)
ob_nurbspath_013.rotation_euler = (-1.571, 1.571, 0.0)
ob_nurbspath_013.scale = (0.7975, 1.455, 1.707)
ob_nurbspath_013.lineart.crease_threshold = 0.0
ob_nurbspath_014.location = (2.288, -1.013, 0.7496)
ob_nurbspath_014.rotation_euler = (-1.571, 1.571, 0.0)
ob_nurbspath_014.scale = (0.7975, 1.455, 1.707)
ob_nurbspath_014.lineart.crease_threshold = 0.0
ob_nurbspath_015.location = (-2.293, -0.001519, 0.7496)
ob_nurbspath_015.rotation_euler = (-4.712, 1.571, 0.0)
ob_nurbspath_015.scale = (0.7975, 1.455, 1.707)
ob_nurbspath_015.lineart.crease_threshold = 0.0
ob_nurbspath_016.location = (-2.293, -1.01, 0.7496)
ob_nurbspath_016.rotation_euler = (-4.712, 1.571, 0.0)
ob_nurbspath_016.scale = (0.7975, 1.455, 1.707)
ob_nurbspath_016.lineart.crease_threshold = 0.0
ob_nurbspath_017.location = (-2.293, 1.018, 0.7496)
ob_nurbspath_017.rotation_euler = (-4.712, 1.571, 0.0)
ob_nurbspath_017.scale = (0.7975, 1.455, 1.707)
ob_nurbspath_017.lineart.crease_threshold = 0.0
ob_cube_001.location = (0.00109, -0.00246, 0.7496)
ob_cube_001.scale = (1.973, 1.973, 1.973)
ob_cube_001.lineart.crease_threshold = 0.0
_m = ob_cube_001.modifiers.new('Bevel', 'BEVEL')
_m.width = 0.395
_m.width_pct = 0.395
_m.segments = 2
_m.limit_method = 'NONE'
_m.spread = 0.0
ob_nurbscircle_021.location = (3.213, 0.0, 0.0)
ob_nurbscircle_021.scale = (-0.05109, -0.05109, -0.05109)
ob_nurbscircle_021.lineart.crease_threshold = 0.0
ob_nurbscircle_020.location = (0.00109, -0.00246, 0.7496)
ob_nurbscircle_020.rotation_euler = (-0.0, 1.571, 0.0)
ob_nurbscircle_020.scale = (2.507, 2.507, 2.507)
ob_nurbscircle_020.lineart.crease_threshold = 0.0
ob_nurbscircle_023.location = (3.213, 0.0, 0.0)
ob_nurbscircle_023.scale = (-0.05109, -0.05109, -0.05109)
ob_nurbscircle_023.lineart.crease_threshold = 0.0
ob_nurbscircle_022.location = (0.00109, -0.00246, 0.7496)
ob_nurbscircle_022.rotation_euler = (-1.571, 1.571, 0.0)
ob_nurbscircle_022.scale = (2.507, 2.507, 2.507)
ob_nurbscircle_022.lineart.crease_threshold = 0.0
cu_nurbscircle_018.bevel_object = ob_nurbscircle_019
cu_nurbspath.bevel_object = ob_nurbscircle
cu_nurbspath_001.bevel_object = ob_nurbscircle_001
cu_nurbspath_002.bevel_object = ob_nurbscircle_002
cu_nurbspath_003.bevel_object = ob_nurbscircle_003
cu_nurbspath_004.bevel_object = ob_nurbscircle_004
cu_nurbspath_005.bevel_object = ob_nurbscircle_005
cu_nurbspath_006.bevel_object = ob_nurbscircle_006
cu_nurbspath_007.bevel_object = ob_nurbscircle_007
cu_nurbspath_008.bevel_object = ob_nurbscircle_008
cu_nurbspath_009.bevel_object = ob_nurbscircle_009
cu_nurbspath_010.bevel_object = ob_nurbscircle_010
cu_nurbspath_011.bevel_object = ob_nurbscircle_011
cu_nurbspath_012.bevel_object = ob_nurbscircle_012
cu_nurbspath_013.bevel_object = ob_nurbscircle_013
cu_nurbspath_014.bevel_object = ob_nurbscircle_014
cu_nurbspath_015.bevel_object = ob_nurbscircle_015
cu_nurbspath_016.bevel_object = ob_nurbscircle_016
cu_nurbspath_017.bevel_object = ob_nurbscircle_017
cu_nurbscircle_020.bevel_object = ob_nurbscircle_021
cu_nurbscircle_022.bevel_object = ob_nurbscircle_023

# ---- collection membership
col_collection_1.objects.link(ob_nurbscircle_019)
col_collection_1.objects.link(ob_sphere)
col_collection_1.objects.link(ob_cone)
col_collection_1.objects.link(ob_nurbscircle)
col_collection_1.objects.link(ob_nurbscircle_018)
col_collection_1.objects.link(ob_nurbspath)
col_collection_1.objects.link(ob_cube)
col_collection_1.objects.link(ob_sun)
col_collection_1.objects.link(ob_lamp)
col_collection_1.objects.link(ob_camera)
col_collection_1.objects.link(ob_nurbscircle_001)
col_collection_1.objects.link(ob_nurbspath_001)
col_collection_1.objects.link(ob_nurbscircle_002)
col_collection_1.objects.link(ob_nurbspath_002)
col_collection_1.objects.link(ob_nurbscircle_003)
col_collection_1.objects.link(ob_nurbscircle_004)
col_collection_1.objects.link(ob_nurbscircle_005)
col_collection_1.objects.link(ob_nurbspath_003)
col_collection_1.objects.link(ob_nurbspath_004)
col_collection_1.objects.link(ob_nurbspath_005)
col_collection_1.objects.link(ob_nurbscircle_006)
col_collection_1.objects.link(ob_nurbscircle_007)
col_collection_1.objects.link(ob_nurbscircle_008)
col_collection_1.objects.link(ob_nurbspath_006)
col_collection_1.objects.link(ob_nurbspath_007)
col_collection_1.objects.link(ob_nurbspath_008)
col_collection_1.objects.link(ob_nurbscircle_009)
col_collection_1.objects.link(ob_nurbscircle_010)
col_collection_1.objects.link(ob_nurbscircle_011)
col_collection_1.objects.link(ob_nurbspath_009)
col_collection_1.objects.link(ob_nurbspath_010)
col_collection_1.objects.link(ob_nurbspath_011)
col_collection_1.objects.link(ob_nurbscircle_012)
col_collection_1.objects.link(ob_nurbscircle_013)
col_collection_1.objects.link(ob_nurbscircle_014)
col_collection_1.objects.link(ob_nurbscircle_015)
col_collection_1.objects.link(ob_nurbscircle_016)
col_collection_1.objects.link(ob_nurbscircle_017)
col_collection_1.objects.link(ob_nurbspath_012)
col_collection_1.objects.link(ob_nurbspath_013)
col_collection_1.objects.link(ob_nurbspath_014)
col_collection_1.objects.link(ob_nurbspath_015)
col_collection_1.objects.link(ob_nurbspath_016)
col_collection_1.objects.link(ob_nurbspath_017)
col_collection_1.objects.link(ob_cube_001)
col_collection_1.objects.link(ob_nurbscircle_021)
col_collection_1.objects.link(ob_nurbscircle_020)
col_collection_1.objects.link(ob_nurbscircle_023)
col_collection_1.objects.link(ob_nurbscircle_022)

# ---- scene / render settings (as saved in the file)
scene.camera = ob_camera
scene.frame_start = 1; scene.frame_end = 250; scene.frame_set(1)
scene.render.engine = 'BLENDER_EEVEE_NEXT'
scene.render.image_settings.compression = 90
scene.render.resolution_x = 1600
scene.render.resolution_y = 1600
scene.render.resolution_percentage = 50
scene.render.dither_intensity = 0.0
scene.render.film_transparent = True
scene.render.bake_margin = 2
scene.render.bake_bias = 0.0
scene.cycles.use_denoising = False
scene.cycles.samples = 10
scene.cycles.sampling_pattern = 'TABULATED_SOBOL'
scene.cycles.light_sampling_threshold = 0.0
scene.cycles.use_adaptive_sampling = False
scene.cycles.use_light_tree = False
scene.cycles.blur_glossy = 0.0
scene.cycles.volume_bounces = 1
scene.cycles.pixel_filter_type = 'GAUSSIAN'
scene.cycles.sample_clamp_indirect = 0.0
scene.view_settings.view_transform = 'Standard'
bpy.context.view_layer.update()
